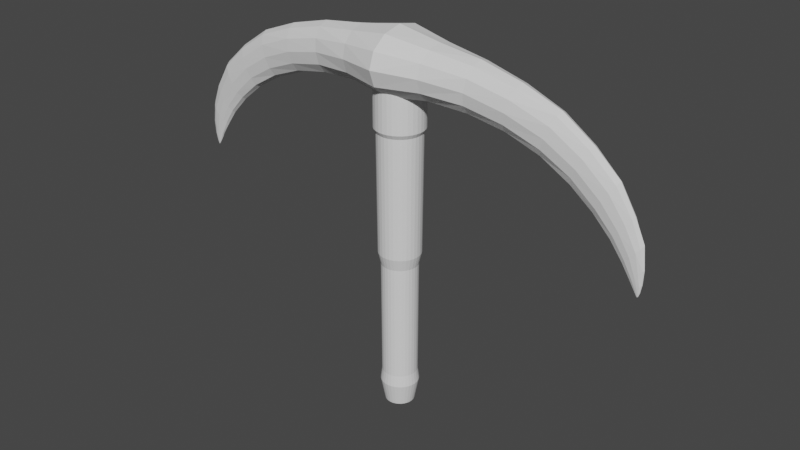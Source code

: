 # Source: Pickaxe.blend  (saved by Blender 2.91.10; exported with 4.5.12 LTS)
import bpy
from mathutils import Matrix  # noqa: F401  (used for matrix-valued properties, if any)

bpy.ops.wm.read_factory_settings(use_empty=True)
scene = bpy.context.scene
scene.name = 'Scene'

# ---- collections
col_collection = bpy.data.collections.new('Collection'); scene.collection.children.link(col_collection)

# ---- world
world_world = bpy.data.worlds.new('World'); scene.world = world_world
world_world.use_nodes = True; world_world.node_tree.nodes.clear()
_N = world_world.node_tree.nodes; _L = world_world.node_tree.links
n0 = _N.new('ShaderNodeOutputWorld'); n0.name = 'World Output'; n0.location = (300, 300)
n1 = _N.new('ShaderNodeBackground'); n1.name = 'Background'; n1.location = (10, 300)
n1.inputs[0].default_value = (0.05088, 0.05088, 0.05088, 1.0)
_L.new(n1.outputs[0], n0.inputs[0])
n0.is_active_output = True
world_world.color = (0.05088, 0.05088, 0.05088)
world_world.use_sun_shadow = False
world_world.sun_shadow_jitter_overblur = 0.0

# ---- meshes
me_torus = bpy.data.meshes.new('Torus')
me_torus.from_pydata([(-0.04661, -7.022e-08, -0.1931), (-0.04569, 0.009308, -0.1931), (-0.04298, 0.01826, -0.1931), (-0.03857, 0.02651, -0.1931), (-0.03264, 0.03374, -0.1931), (-0.02541, 0.03967, -0.1931), (-0.01716, 0.04408, -0.1931), (-0.008209, 0.04679, -0.1931), (0.001099, 0.04771, -0.1931), (0.01041, 0.04679, -0.1931), (0.01936, 0.04408, -0.1931), (0.0276, 0.03967, -0.1931), (0.03483, 0.03374, -0.1931), (0.04077, 0.02651, -0.1931), (0.04518, 0.01826, -0.1931), (0.04789, 0.009308, -0.1931), (0.04881, -8.159e-08, -0.1931), (0.04789, -0.009308, -0.1931), (0.04518, -0.01826, -0.1931), (0.04077, -0.02651, -0.1931), (0.03483, -0.03374, -0.1931), (0.0276, -0.03967, -0.1931), (0.01936, -0.04408, -0.1931), (0.01041, -0.04679, -0.1931), (0.001099, -0.04771, -0.1931), (-0.008209, -0.04679, -0.1931), (-0.01716, -0.04408, -0.1931), (-0.02541, -0.03967, -0.1931), (-0.03264, -0.03374, -0.1931), (-0.03857, -0.02651, -0.1931), (-0.04298, -0.01826, -0.1931), (-0.04569, -0.009308, -0.1931), (-0.06056, -7.216e-08, -0.1194), (-0.05937, 0.01203, -0.1194), (-0.05586, 0.02359, -0.1194), (-0.05017, 0.03425, -0.1194), (-0.0425, 0.0436, -0.1194), (-0.03316, 0.05126, -0.1194), (-0.0225, 0.05696, -0.1194), (-0.01093, 0.06047, -0.1194), (0.001099, 0.06166, -0.1194), (0.01313, 0.06047, -0.1194), (0.02469, 0.05696, -0.1194), (0.03535, 0.05126, -0.1194), (0.0447, 0.0436, -0.1194), (0.05236, 0.03425, -0.1194), (0.05806, 0.02359, -0.1194), (0.06157, 0.01203, -0.1194), (0.06275, -8.686e-08, -0.1194), (0.06157, -0.01203, -0.1194), (0.05806, -0.02359, -0.1194), (0.05236, -0.03425, -0.1194), (0.0447, -0.0436, -0.1194), (0.03535, -0.05126, -0.1194), (0.02469, -0.05696, -0.1194), (0.01313, -0.06047, -0.1194), (0.001099, -0.06166, -0.1194), (-0.01093, -0.06047, -0.1194), (-0.0225, -0.05696, -0.1194), (-0.03316, -0.05126, -0.1194), (-0.0425, -0.0436, -0.1194), (-0.05017, -0.03425, -0.1194), (-0.05586, -0.02359, -0.1194), (-0.05937, -0.01203, -0.1194), (-0.05735, -7.161e-08, 0.3024), (-0.05622, 0.0114, 0.3024), (-0.0529, 0.02237, 0.3024), (-0.0475, 0.03247, 0.3024), (-0.04023, 0.04133, 0.3024), (-0.03137, 0.04859, 0.3024), (-0.02127, 0.054, 0.3024), (-0.0103, 0.05732, 0.3024), (0.001099, 0.05844, 0.3024), (0.0125, 0.05732, 0.3024), (0.02346, 0.054, 0.3024), (0.03357, 0.04859, 0.3024), (0.04243, 0.04133, 0.3024), (0.04969, 0.03247, 0.3024), (0.05509, 0.02237, 0.3024), (0.05842, 0.0114, 0.3024), (0.05954, -8.555e-08, 0.3024), (0.05842, -0.0114, 0.3024), (0.05509, -0.02237, 0.3024), (0.04969, -0.03247, 0.3024), (0.04243, -0.04133, 0.3024), (0.03357, -0.0486, 0.3024), (0.02346, -0.054, 0.3024), (0.0125, -0.05732, 0.3024), (0.001099, -0.05844, 0.3024), (-0.0103, -0.05732, 0.3024), (-0.02127, -0.054, 0.3024), (-0.03137, -0.0486, 0.3024), (-0.04023, -0.04133, 0.3024), (-0.0475, -0.03247, 0.3024), (-0.0529, -0.02237, 0.3024), (-0.05622, -0.0114, 0.3024), (-0.07754, -7.394e-08, 0.7481), (-0.07603, 0.01534, 0.7481), (-0.07155, 0.03009, 0.7481), (-0.06429, 0.04369, 0.7481), (-0.05451, 0.05561, 0.7481), (-0.04259, 0.06539, 0.7481), (-0.02899, 0.07265, 0.7481), (-0.01424, 0.07713, 0.7481), (0.001099, 0.07864, 0.7481), (0.01644, 0.07713, 0.7481), (0.03119, 0.07265, 0.7481), (0.04479, 0.06539, 0.7481), (0.0567, 0.05561, 0.7481), (0.06648, 0.04369, 0.7481), (0.07375, 0.03009, 0.7481), (0.07823, 0.01534, 0.7481), (0.07974, -9.269e-08, 0.7481), (0.07823, -0.01534, 0.7481), (0.07375, -0.03009, 0.7481), (0.06648, -0.04369, 0.7481), (0.0567, -0.05561, 0.7481), (0.04479, -0.06539, 0.7481), (0.03119, -0.07265, 0.7481), (0.01644, -0.07713, 0.7481), (0.001099, -0.07864, 0.7481), (-0.01424, -0.07713, 0.7481), (-0.02899, -0.07265, 0.7481), (-0.04259, -0.06539, 0.7481), (-0.05451, -0.05561, 0.7481), (-0.06429, -0.04369, 0.7481), (-0.07155, -0.03009, 0.7481), (-0.07603, -0.01534, 0.7481), (-0.06849, 0.01384, 0.7342), (-0.06445, 0.02715, 0.7342), (-0.05789, 0.03942, 0.7342), (-0.04907, 0.05017, 0.7342), (-0.03832, 0.05899, 0.7342), (-0.02605, 0.06555, 0.7342), (-0.01274, 0.06959, 0.7342), (0.001099, 0.07095, 0.7342), (0.01494, 0.06959, 0.7342), (0.02825, 0.06555, 0.7342), (0.04052, 0.05899, 0.7342), (0.05127, 0.05017, 0.7342), (0.06009, 0.03942, 0.7342), (0.06665, 0.02715, 0.7342), (0.07069, 0.01384, 0.7342), (0.07205, -9.046e-08, 0.7342), (0.07069, -0.01384, 0.7342), (0.06665, -0.02715, 0.7342), (0.06009, -0.03942, 0.7342), (0.05127, -0.05017, 0.7342), (0.04052, -0.05899, 0.7342), (0.02825, -0.06555, 0.7342), (0.01494, -0.06959, 0.7342), (0.001099, -0.07095, 0.7342), (-0.01274, -0.06959, 0.7342), (-0.02605, -0.06555, 0.7342), (-0.03832, -0.05899, 0.7342), (-0.04907, -0.05017, 0.7342), (-0.05789, -0.03942, 0.7342), (-0.06445, -0.02715, 0.7342), (-0.06849, -0.01384, 0.7342), (-0.06985, -7.354e-08, 0.7342), (-0.06525, 0.0132, 0.3417), (-0.0614, 0.02589, 0.3417), (-0.05515, 0.03759, 0.3417), (-0.04674, 0.04784, 0.3417), (-0.03649, 0.05625, 0.3417), (-0.02479, 0.0625, 0.3417), (-0.0121, 0.06635, 0.3417), (0.001099, 0.06765, 0.3417), (0.0143, 0.06635, 0.3417), (0.02699, 0.0625, 0.3417), (0.03868, 0.05625, 0.3417), (0.04894, 0.04784, 0.3417), (0.05735, 0.03759, 0.3417), (0.0636, 0.02589, 0.3417), (0.06745, 0.0132, 0.3417), (0.06875, -8.932e-08, 0.3417), (0.06745, -0.0132, 0.3417), (0.0636, -0.02589, 0.3417), (0.05735, -0.03759, 0.3417), (0.04894, -0.04784, 0.3417), (0.03868, -0.05625, 0.3417), (0.02699, -0.0625, 0.3417), (0.0143, -0.06635, 0.3417), (0.001099, -0.06765, 0.3417), (-0.0121, -0.06635, 0.3417), (-0.02479, -0.0625, 0.3417), (-0.03649, -0.05625, 0.3417), (-0.04674, -0.04784, 0.3417), (-0.05515, -0.03759, 0.3417), (-0.0614, -0.02589, 0.3417), (-0.06525, -0.0132, 0.3417), (-0.06655, -7.319e-08, 0.3417), (-0.05473, 0.01111, -0.08147), (-0.05149, 0.02178, -0.08147), (-0.04623, 0.03162, -0.08147), (-0.03915, 0.04025, -0.08147), (-0.03053, 0.04733, -0.08147), (-0.02068, 0.05259, -0.08147), (-0.01001, 0.05583, -0.08147), (0.001099, 0.05692, -0.08147), (0.0122, 0.05583, -0.08147), (0.02288, 0.05259, -0.08147), (0.03272, 0.04733, -0.08147), (0.04135, 0.04025, -0.08147), (0.04843, 0.03162, -0.08147), (0.05369, 0.02178, -0.08147), (0.05693, 0.01111, -0.08147), (0.05802, -8.488e-08, -0.08147), (0.05693, -0.01111, -0.08147), (0.05369, -0.02178, -0.08147), (0.04843, -0.03163, -0.08147), (0.04135, -0.04025, -0.08147), (0.03272, -0.04733, -0.08147), (0.02288, -0.05259, -0.08147), (0.0122, -0.05583, -0.08147), (0.001099, -0.05692, -0.08147), (-0.01001, -0.05583, -0.08147), (-0.02068, -0.05259, -0.08147), (-0.03053, -0.04733, -0.08147), (-0.03915, -0.04025, -0.08147), (-0.04623, -0.03162, -0.08147), (-0.05149, -0.02178, -0.08147), (-0.05473, -0.01111, -0.08147), (-0.05582, -7.131e-08, -0.08147), (-0.138, -1.281e-07, 1.026), (-0.137, 0.04533, 1.015), (-0.1341, 0.07859, 0.9848), (-0.1317, 0.09048, 0.9426), (-0.1321, 0.07685, 0.9), (-0.1352, 0.04359, 0.8689), (-0.1373, -1.221e-07, 0.8575), (-0.1352, -0.04359, 0.8689), (-0.1321, -0.07685, 0.9), (-0.1317, -0.09048, 0.9426), (-0.1341, -0.07859, 0.9848), (-0.137, -0.04533, 1.015), (-0.2767, -1.353e-07, 1.008), (-0.2746, 0.03251, 0.9969), (-0.2699, 0.05554, 0.9675), (-0.2645, 0.063, 0.9285), (-0.2608, 0.05472, 0.8895), (-0.2604, 0.03155, 0.8608), (-0.261, -1.16e-07, 0.8504), (-0.2604, -0.03155, 0.8608), (-0.2608, -0.05472, 0.8895), (-0.2645, -0.063, 0.9285), (-0.2699, -0.05554, 0.9675), (-0.2746, -0.03251, 0.9969), (-0.4095, -1.424e-07, 0.9746), (-0.4065, 0.0266, 0.9642), (-0.3982, 0.0457, 0.9374), (-0.3892, 0.05214, 0.9005), (-0.3831, 0.0439, 0.8635), (-0.3796, 0.0249, 0.8372), (-0.3786, -1.292e-07, 0.8275), (-0.3796, -0.0249, 0.8372), (-0.3831, -0.0439, 0.8635), (-0.3892, -0.05214, 0.9005), (-0.3982, -0.0457, 0.9374), (-0.4065, -0.0266, 0.9642), (-0.5341, -1.417e-07, 0.9275), (-0.5293, 0.02086, 0.9181), (-0.5179, 0.03544, 0.8912), (-0.5046, 0.03975, 0.8552), (-0.493, 0.03367, 0.8208), (-0.4863, 0.01869, 0.7966), (-0.4847, -1.283e-07, 0.7876), (-0.4863, -0.01869, 0.7966), (-0.493, -0.03367, 0.8208), (-0.5046, -0.03975, 0.8552), (-0.5179, -0.03544, 0.8912), (-0.5293, -0.02086, 0.9181), (-0.6347, -1.422e-07, 0.8592), (-0.6293, 0.01742, 0.8516), (-0.6169, 0.02959, 0.827), (-0.6011, 0.03332, 0.7958), (-0.5865, 0.02782, 0.7663), (-0.5791, 0.01638, 0.7419), (-0.5745, -1.275e-07, 0.7356), (-0.5791, -0.01638, 0.7419), (-0.5865, -0.02782, 0.7663), (-0.6011, -0.03332, 0.7958), (-0.6169, -0.02959, 0.827), (-0.6293, -0.01742, 0.8516), (-0.7161, -1.416e-07, 0.7859), (-0.7107, 0.0149, 0.777), (-0.6959, 0.02512, 0.7559), (-0.6775, 0.0279, 0.7271), (-0.6617, 0.02316, 0.6998), (-0.6503, 0.01265, 0.6822), (-0.6476, -1.308e-07, 0.6751), (-0.6503, -0.01265, 0.6822), (-0.6617, -0.02316, 0.6998), (-0.6775, -0.0279, 0.7271), (-0.6959, -0.02513, 0.7559), (-0.7107, -0.0149, 0.777), (-0.7665, -1.342e-07, 0.701), (-0.762, 0.01123, 0.6967), (-0.7478, 0.01901, 0.6792), (-0.7309, 0.02121, 0.6572), (-0.7168, 0.01762, 0.6353), (-0.706, 0.009928, 0.6215), (-0.7035, -1.326e-07, 0.6151), (-0.706, -0.009928, 0.6215), (-0.7168, -0.01762, 0.6353), (-0.7309, -0.02121, 0.6572), (-0.7478, -0.01901, 0.6792), (-0.762, -0.01123, 0.6967), (-0.7981, -1.363e-07, 0.6325), (-0.7917, 0.008607, 0.6215), (-0.7815, 0.01417, 0.6111), (-0.7657, 0.01558, 0.5941), (-0.7518, 0.01261, 0.5778), (-0.7432, 0.007066, 0.5675), (-0.7402, -1.299e-07, 0.5631), (-0.7432, -0.007066, 0.5675), (-0.7518, -0.01261, 0.5778), (-0.7657, -0.01558, 0.5941), (-0.7815, -0.01417, 0.6111), (-0.7917, -0.008607, 0.6215), (-0.8056, -1.358e-07, 0.5616), (-0.8028, 0.005358, 0.5617), (-0.7924, 0.008899, 0.5522), (-0.7824, 0.009648, 0.5417), (-0.7731, 0.008121, 0.5331), (-0.7674, 0.004304, 0.5254), (-0.7656, -1.289e-07, 0.5242), (-0.7674, -0.004305, 0.5254), (-0.7731, -0.008121, 0.5331), (-0.7824, -0.009648, 0.5417), (-0.7924, -0.008899, 0.5522), (-0.8028, -0.005358, 0.5617), (-0.8041, -1.288e-07, 0.5197), (-0.8023, 0.002998, 0.5179), (-0.7976, 0.005067, 0.5137), (-0.7907, 0.005443, 0.5078), (-0.7851, 0.004199, 0.5021), (-0.7815, 0.002343, 0.4991), (-0.78, -1.359e-07, 0.4977), (-0.7815, -0.002344, 0.4991), (-0.7851, -0.0042, 0.5021), (-0.7907, -0.005443, 0.5078), (-0.7976, -0.005067, 0.5137), (-0.8023, -0.002999, 0.5179), (-0.7995, -1.289e-07, 0.4931), (-0.7983, 0.001323, 0.4921), (-0.7955, 0.002073, 0.4899), (-0.7926, 0.002129, 0.4875), (-0.7904, 0.001661, 0.4855), (-0.7892, 0.0008664, 0.484), (-0.7889, -1.242e-07, 0.4835), (-0.7892, -0.0008667, 0.484), (-0.7904, -0.001661, 0.4855), (-0.7926, -0.002129, 0.4875), (-0.7955, -0.002073, 0.4899), (-0.7983, -0.001324, 0.4921), (-0.7958, -1.276e-07, 0.4827), (-0.7954, 0.0005247, 0.4824), (-0.7943, 0.0007921, 0.4816), (-0.7933, 0.0007288, 0.4806), (-0.7928, 0.0004686, 0.4797), (-0.7927, 0.0002013, 0.4792), (-0.7927, -1.323e-07, 0.479), (-0.7927, -0.0002016, 0.4792), (-0.7928, -0.0004689, 0.4797), (-0.7933, -0.0007291, 0.4806), (-0.7943, -0.0007924, 0.4816), (0.1402, -1.16e-07, 1.026), (0.1392, 0.04533, 1.015), (0.1363, 0.07859, 0.9848), (0.1339, 0.09048, 0.9426), (0.1343, 0.07685, 0.9), (0.1374, 0.04359, 0.8689), (0.1395, -1.1e-07, 0.8575), (0.1374, -0.04359, 0.8689), (0.1343, -0.07685, 0.9), (0.1339, -0.09048, 0.9426), (0.1363, -0.07859, 0.9848), (0.1392, -0.04533, 1.015), (0.2789, -1.11e-07, 1.008), (0.2768, 0.03251, 0.9969), (0.2721, 0.05554, 0.9675), (0.2667, 0.063, 0.9285), (0.263, 0.05472, 0.8895), (0.2626, 0.03155, 0.8608), (0.2632, -9.304e-08, 0.8504), (0.2626, -0.03155, 0.8608), (0.263, -0.05472, 0.8895), (0.2667, -0.063, 0.9285), (0.2721, -0.05554, 0.9675), (0.2768, -0.03251, 0.9969), (0.4117, -1.065e-07, 0.9746), (0.4087, 0.0266, 0.9642), (0.4004, 0.0457, 0.9374), (0.3914, 0.05214, 0.9005), (0.3853, 0.0439, 0.8635), (0.3818, 0.0249, 0.8372), (0.3808, -9.602e-08, 0.8275), (0.3818, -0.0249, 0.8372), (0.3853, -0.0439, 0.8635), (0.3914, -0.05214, 0.9005), (0.4004, -0.0457, 0.9374), (0.4087, -0.0266, 0.9642), (0.5363, -9.488e-08, 0.9275), (0.5315, 0.02086, 0.9181), (0.5201, 0.03544, 0.8912), (0.5068, 0.03975, 0.8552), (0.4952, 0.03367, 0.8208), (0.4885, 0.01869, 0.7966), (0.4869, -8.579e-08, 0.7876), (0.4885, -0.01869, 0.7966), (0.4952, -0.03367, 0.8208), (0.5068, -0.03975, 0.8552), (0.5201, -0.03544, 0.8912), (0.5315, -0.02086, 0.9181), (0.6369, -8.663e-08, 0.8592), (0.6315, 0.01742, 0.8516), (0.6191, 0.02959, 0.827), (0.6033, 0.03332, 0.7958), (0.5887, 0.02782, 0.7663), (0.5813, 0.01638, 0.7419), (0.5767, -7.72e-08, 0.7356), (0.5813, -0.01638, 0.7419), (0.5887, -0.02782, 0.7663), (0.6033, -0.03332, 0.7958), (0.6191, -0.02959, 0.827), (0.6315, -0.01742, 0.8516), (0.7182, -7.893e-08, 0.7859), (0.7129, 0.0149, 0.777), (0.6981, 0.02512, 0.7559), (0.6797, 0.0279, 0.7271), (0.6639, 0.02316, 0.6998), (0.6525, 0.01265, 0.6822), (0.6498, -7.406e-08, 0.6751), (0.6525, -0.01265, 0.6822), (0.6639, -0.02316, 0.6998), (0.6797, -0.0279, 0.7271), (0.6981, -0.02513, 0.7559), (0.7129, -0.0149, 0.777), (0.7687, -6.705e-08, 0.701), (0.7642, 0.01123, 0.6967), (0.7499, 0.01901, 0.6792), (0.7331, 0.02121, 0.6572), (0.719, 0.01762, 0.6353), (0.7082, 0.009928, 0.6215), (0.7057, -7.105e-08, 0.6151), (0.7082, -0.009928, 0.6215), (0.719, -0.01762, 0.6353), (0.7331, -0.02121, 0.6572), (0.7499, -0.01901, 0.6792), (0.7642, -0.01123, 0.6967), (0.8003, -6.64e-08, 0.6325), (0.7938, 0.008607, 0.6215), (0.7837, 0.01417, 0.6111), (0.7679, 0.01558, 0.5941), (0.754, 0.01261, 0.5778), (0.7454, 0.007066, 0.5675), (0.7424, -6.509e-08, 0.5631), (0.7454, -0.007066, 0.5675), (0.754, -0.01261, 0.5778), (0.7679, -0.01558, 0.5941), (0.7837, -0.01417, 0.6111), (0.7938, -0.008607, 0.6215), (0.8078, -6.532e-08, 0.5616), (0.805, 0.005358, 0.5617), (0.7946, 0.008899, 0.5522), (0.7846, 0.009648, 0.5417), (0.7753, 0.008121, 0.5331), (0.7696, 0.004304, 0.5254), (0.7678, -6.191e-08, 0.5242), (0.7696, -0.004305, 0.5254), (0.7753, -0.008121, 0.5331), (0.7846, -0.009648, 0.5417), (0.7946, -0.008899, 0.5522), (0.805, -0.005358, 0.5617), (0.8063, -5.844e-08, 0.5197), (0.8045, 0.002999, 0.5179), (0.7998, 0.005067, 0.5137), (0.7929, 0.005443, 0.5078), (0.7873, 0.0042, 0.5021), (0.7837, 0.002343, 0.4991), (0.7822, -6.764e-08, 0.4977), (0.7837, -0.002343, 0.4991), (0.7873, -0.0042, 0.5021), (0.7929, -0.005443, 0.5078), (0.7998, -0.005067, 0.5137), (0.8045, -0.002999, 0.5179), (0.8017, -5.888e-08, 0.4931), (0.8005, 0.001323, 0.4921), (0.7977, 0.002073, 0.4899), (0.7948, 0.002129, 0.4875), (0.7926, 0.001661, 0.4855), (0.7914, 0.0008665, 0.484), (0.7911, -5.516e-08, 0.4835), (0.7914, -0.0008666, 0.484), (0.7926, -0.001661, 0.4855), (0.7948, -0.002129, 0.4875), (0.7977, -0.002073, 0.4899), (0.8005, -0.001323, 0.4921), (0.798, -5.79e-08, 0.4827), (0.7976, 0.0005247, 0.4824), (0.7965, 0.0007922, 0.4816), (0.7955, 0.0007289, 0.4806), (0.795, 0.0004687, 0.4797), (0.7949, 0.0002014, 0.4792), (0.7949, -6.288e-08, 0.479), (0.7949, -0.0002015, 0.4792), (0.795, -0.0004688, 0.4797), (0.7955, -0.000729, 0.4806), (0.7965, -0.0007923, 0.4816), (0.7976, -0.0005248, 0.4824), (-0.7954, -0.0005249, 0.4824), (0.001099, 0.09506, 0.8834), (0.001099, -0.09506, 0.8834), (0.001099, -1.344e-07, 1.051), (0.001099, 0.06531, 1.037), (0.001099, 0.1131, 0.9997), (0.001099, 0.1303, 0.9496), (0.001099, 0.1116, 0.8969), (0.001099, -0.1116, 0.8969), (0.001099, -0.1303, 0.9496), (0.001099, -0.1131, 0.9997), (0.001099, -0.06531, 1.037), (0.07375, 0.03009, 0.8578), (0.07823, 0.01534, 0.8547), (-0.06429, 0.04369, 0.8601), (0.07974, -9.269e-08, 0.8507), (-0.05451, 0.05561, 0.8617), (0.01644, -0.07713, 0.8715), (0.04479, -0.06539, 0.8679), (-0.05382, 0.05617, 0.8618), (0.0567, -0.05561, 0.8617), (0.05601, -0.05617, 0.8618), (0.03119, -0.07265, 0.8711), (0.06648, 0.04369, 0.8601), (0.0567, 0.05561, 0.8617), (-0.04259, 0.06539, 0.8679), (-0.02899, 0.07265, 0.8711), (0.05601, 0.05617, 0.8618), (0.07823, -0.01534, 0.8547), (0.07375, -0.03009, 0.8578), (0.06648, -0.04369, 0.8601), (0.01644, 0.07713, 0.8715), (-0.01424, 0.07713, 0.8715), (0.001099, 0.07864, 0.8697), (-0.003765, 0.07816, 0.8698), (0.005963, 0.07816, 0.8698), (0.03119, 0.07265, 0.8711), (0.04479, 0.06539, 0.8679), (-0.07603, 0.01534, 0.8547), (-0.07155, 0.03009, 0.8578), (-0.07754, -7.394e-08, 0.8507), (-0.07603, -0.01534, 0.8547), (-0.07155, -0.03009, 0.8578), (-0.06429, -0.04369, 0.8601), (-0.04259, -0.06539, 0.8679), (-0.02899, -0.07265, 0.8711), (-0.05451, -0.05561, 0.8617), (-0.05381, -0.05617, 0.8618), (-0.01424, -0.07713, 0.8715), (0.001099, -0.07864, 0.8697), (-0.003765, -0.07816, 0.8698), (0.005963, -0.07816, 0.8698)], [], [(96, 551, 549, 97), (97, 549, 550, 98), (98, 550, 525, 99), (99, 525, 527, 100), (100, 527, 530, 536, 101), (101, 536, 537, 102), (102, 537, 543, 103), (103, 543, 545, 544, 104), (104, 544, 546, 542, 105), (105, 542, 547, 106), (106, 547, 548, 107), (107, 548, 538, 535, 108), (108, 535, 534, 109), (109, 534, 523, 110), (110, 523, 524, 111), (111, 524, 526, 112), (112, 526, 539, 113), (113, 539, 540, 114), (114, 540, 541, 115), (115, 541, 531, 116), (116, 531, 532, 529, 117), (117, 529, 533, 118), (118, 533, 528, 119), (119, 528, 562, 560, 120), (120, 560, 561, 559, 121), (121, 559, 556, 122), (122, 556, 555, 123), (123, 555, 558, 557, 124), (124, 557, 554, 125), (125, 554, 553, 126), (126, 553, 552, 127), (127, 552, 551, 96), (0, 1, 2, 3, 4, 5, 6, 7, 8, 9, 10, 11, 12, 13, 14, 15, 16, 17, 18, 19, 20, 21, 22, 23, 24, 25, 26, 27, 28, 29, 30, 31), (31, 63, 32, 0), (30, 62, 63, 31), (29, 61, 62, 30), (28, 60, 61, 29), (27, 59, 60, 28), (26, 58, 59, 27), (25, 57, 58, 26), (24, 56, 57, 25), (23, 55, 56, 24), (22, 54, 55, 23), (21, 53, 54, 22), (20, 52, 53, 21), (19, 51, 52, 20), (18, 50, 51, 19), (17, 49, 50, 18), (16, 48, 49, 17), (15, 47, 48, 16), (14, 46, 47, 15), (13, 45, 46, 14), (12, 44, 45, 13), (11, 43, 44, 12), (10, 42, 43, 11), (9, 41, 42, 10), (8, 40, 41, 9), (7, 39, 40, 8), (6, 38, 39, 7), (5, 37, 38, 6), (4, 36, 37, 5), (3, 35, 36, 4), (2, 34, 35, 3), (1, 33, 34, 2), (0, 32, 33, 1), (222, 95, 64, 223), (221, 94, 95, 222), (220, 93, 94, 221), (219, 92, 93, 220), (218, 91, 92, 219), (217, 90, 91, 218), (216, 89, 90, 217), (215, 88, 89, 216), (214, 87, 88, 215), (213, 86, 87, 214), (212, 85, 86, 213), (211, 84, 85, 212), (210, 83, 84, 211), (209, 82, 83, 210), (208, 81, 82, 209), (207, 80, 81, 208), (206, 79, 80, 207), (205, 78, 79, 206), (204, 77, 78, 205), (203, 76, 77, 204), (202, 75, 76, 203), (201, 74, 75, 202), (200, 73, 74, 201), (199, 72, 73, 200), (198, 71, 72, 199), (197, 70, 71, 198), (196, 69, 70, 197), (195, 68, 69, 196), (194, 67, 68, 195), (193, 66, 67, 194), (192, 65, 66, 193), (223, 64, 65, 192), (158, 127, 96, 159), (157, 126, 127, 158), (156, 125, 126, 157), (155, 124, 125, 156), (154, 123, 124, 155), (153, 122, 123, 154), (152, 121, 122, 153), (151, 120, 121, 152), (150, 119, 120, 151), (149, 118, 119, 150), (148, 117, 118, 149), (147, 116, 117, 148), (146, 115, 116, 147), (145, 114, 115, 146), (144, 113, 114, 145), (143, 112, 113, 144), (142, 111, 112, 143), (141, 110, 111, 142), (140, 109, 110, 141), (139, 108, 109, 140), (138, 107, 108, 139), (137, 106, 107, 138), (136, 105, 106, 137), (135, 104, 105, 136), (134, 103, 104, 135), (133, 102, 103, 134), (132, 101, 102, 133), (131, 100, 101, 132), (130, 99, 100, 131), (129, 98, 99, 130), (128, 97, 98, 129), (159, 96, 97, 128), (191, 159, 128, 160), (160, 128, 129, 161), (161, 129, 130, 162), (162, 130, 131, 163), (163, 131, 132, 164), (164, 132, 133, 165), (165, 133, 134, 166), (166, 134, 135, 167), (167, 135, 136, 168), (168, 136, 137, 169), (169, 137, 138, 170), (170, 138, 139, 171), (171, 139, 140, 172), (172, 140, 141, 173), (173, 141, 142, 174), (174, 142, 143, 175), (175, 143, 144, 176), (176, 144, 145, 177), (177, 145, 146, 178), (178, 146, 147, 179), (179, 147, 148, 180), (180, 148, 149, 181), (181, 149, 150, 182), (182, 150, 151, 183), (183, 151, 152, 184), (184, 152, 153, 185), (185, 153, 154, 186), (186, 154, 155, 187), (187, 155, 156, 188), (188, 156, 157, 189), (189, 157, 158, 190), (190, 158, 159, 191), (95, 190, 191, 64), (94, 189, 190, 95), (93, 188, 189, 94), (92, 187, 188, 93), (91, 186, 187, 92), (90, 185, 186, 91), (89, 184, 185, 90), (88, 183, 184, 89), (87, 182, 183, 88), (86, 181, 182, 87), (85, 180, 181, 86), (84, 179, 180, 85), (83, 178, 179, 84), (82, 177, 178, 83), (81, 176, 177, 82), (80, 175, 176, 81), (79, 174, 175, 80), (78, 173, 174, 79), (77, 172, 173, 78), (76, 171, 172, 77), (75, 170, 171, 76), (74, 169, 170, 75), (73, 168, 169, 74), (72, 167, 168, 73), (71, 166, 167, 72), (70, 165, 166, 71), (69, 164, 165, 70), (68, 163, 164, 69), (67, 162, 163, 68), (66, 161, 162, 67), (65, 160, 161, 66), (64, 191, 160, 65), (32, 223, 192, 33), (33, 192, 193, 34), (34, 193, 194, 35), (35, 194, 195, 36), (36, 195, 196, 37), (37, 196, 197, 38), (38, 197, 198, 39), (39, 198, 199, 40), (40, 199, 200, 41), (41, 200, 201, 42), (42, 201, 202, 43), (43, 202, 203, 44), (44, 203, 204, 45), (45, 204, 205, 46), (46, 205, 206, 47), (47, 206, 207, 48), (48, 207, 208, 49), (49, 208, 209, 50), (50, 209, 210, 51), (51, 210, 211, 52), (52, 211, 212, 53), (53, 212, 213, 54), (54, 213, 214, 55), (55, 214, 215, 56), (56, 215, 216, 57), (57, 216, 217, 58), (58, 217, 218, 59), (59, 218, 219, 60), (60, 219, 220, 61), (61, 220, 221, 62), (62, 221, 222, 63), (63, 222, 223, 32), (335, 336, 348, 347), (341, 342, 354, 353), (343, 332, 344, 355), (346, 347, 359, 358), (347, 348, 360, 359), (321, 322, 334, 333), (324, 325, 337, 336), (349, 350, 362, 361), (323, 324, 336, 335), (351, 352, 364, 363), (354, 355, 511, 366), (355, 344, 356, 511), (329, 330, 342, 341), (333, 334, 346, 345), (331, 320, 332, 343), (512, 544, 545), (337, 338, 350, 349), (339, 340, 352, 351), (514, 515, 225, 224), (515, 516, 226, 225), (517, 518, 228, 227), (516, 517, 227, 226), (518, 512, 545, 543, 537, 536, 530, 229, 228), (519, 520, 233, 232), (520, 521, 234, 233), (521, 522, 235, 234), (224, 225, 237, 236), (522, 514, 224, 235), (225, 226, 238, 237), (226, 227, 239, 238), (228, 229, 241, 240), (227, 228, 240, 239), (229, 230, 242, 241), (230, 231, 243, 242), (231, 232, 244, 243), (232, 233, 245, 244), (233, 234, 246, 245), (234, 235, 247, 246), (236, 237, 249, 248), (235, 224, 236, 247), (237, 238, 250, 249), (238, 239, 251, 250), (240, 241, 253, 252), (239, 240, 252, 251), (241, 242, 254, 253), (242, 243, 255, 254), (243, 244, 256, 255), (244, 245, 257, 256), (245, 246, 258, 257), (246, 247, 259, 258), (248, 249, 261, 260), (247, 236, 248, 259), (249, 250, 262, 261), (250, 251, 263, 262), (252, 253, 265, 264), (251, 252, 264, 263), (253, 254, 266, 265), (254, 255, 267, 266), (255, 256, 268, 267), (256, 257, 269, 268), (257, 258, 270, 269), (258, 259, 271, 270), (260, 261, 273, 272), (259, 248, 260, 271), (261, 262, 274, 273), (262, 263, 275, 274), (264, 265, 277, 276), (263, 264, 276, 275), (265, 266, 278, 277), (266, 267, 279, 278), (267, 268, 280, 279), (268, 269, 281, 280), (269, 270, 282, 281), (270, 271, 283, 282), (272, 273, 285, 284), (271, 260, 272, 283), (273, 274, 286, 285), (274, 275, 287, 286), (276, 277, 289, 288), (275, 276, 288, 287), (277, 278, 290, 289), (278, 279, 291, 290), (279, 280, 292, 291), (280, 281, 293, 292), (281, 282, 294, 293), (282, 283, 295, 294), (284, 285, 297, 296), (283, 272, 284, 295), (285, 286, 298, 297), (286, 287, 299, 298), (288, 289, 301, 300), (287, 288, 300, 299), (289, 290, 302, 301), (290, 291, 303, 302), (291, 292, 304, 303), (292, 293, 305, 304), (293, 294, 306, 305), (294, 295, 307, 306), (296, 297, 309, 308), (295, 284, 296, 307), (297, 298, 310, 309), (298, 299, 311, 310), (300, 301, 313, 312), (299, 300, 312, 311), (301, 302, 314, 313), (303, 304, 316, 315), (305, 306, 318, 317), (308, 309, 321, 320), (309, 310, 322, 321), (311, 312, 324, 323), (313, 314, 326, 325), (315, 316, 328, 327), (317, 318, 330, 329), (320, 321, 333, 332), (302, 303, 315, 314), (304, 305, 317, 316), (340, 341, 353, 352), (342, 343, 355, 354), (478, 490, 491, 479), (484, 496, 497, 485), (489, 501, 502, 490), (486, 498, 487, 475), (490, 502, 503, 491), (464, 476, 477, 465), (467, 479, 480, 468), (492, 504, 505, 493), (466, 478, 479, 467), (494, 506, 507, 495), (497, 509, 510, 498), (338, 339, 351, 350), (472, 484, 485, 473), (474, 486, 475, 463), (476, 488, 489, 477), (512, 546, 544), (480, 492, 493, 481), (482, 494, 495, 483), (514, 367, 368, 515), (515, 368, 369, 516), (517, 370, 371, 518), (516, 369, 370, 517), (518, 371, 372, 538, 548, 547, 542, 546, 512), (519, 375, 376, 520), (520, 376, 377, 521), (521, 377, 378, 522), (367, 379, 380, 368), (522, 378, 367, 514), (368, 380, 381, 369), (369, 381, 382, 370), (371, 383, 384, 372), (370, 382, 383, 371), (373, 385, 386, 374), (372, 384, 385, 373), (374, 386, 387, 375), (375, 387, 388, 376), (376, 388, 389, 377), (377, 389, 390, 378), (379, 391, 392, 380), (378, 390, 379, 367), (380, 392, 393, 381), (381, 393, 394, 382), (383, 395, 396, 384), (382, 394, 395, 383), (385, 397, 398, 386), (384, 396, 397, 385), (386, 398, 399, 387), (387, 399, 400, 388), (388, 400, 401, 389), (389, 401, 402, 390), (391, 403, 404, 392), (390, 402, 391, 379), (392, 404, 405, 393), (393, 405, 406, 394), (395, 407, 408, 396), (394, 406, 407, 395), (397, 409, 410, 398), (396, 408, 409, 397), (398, 410, 411, 399), (399, 411, 412, 400), (400, 412, 413, 401), (401, 413, 414, 402), (403, 415, 416, 404), (402, 414, 403, 391), (404, 416, 417, 405), (405, 417, 418, 406), (407, 419, 420, 408), (406, 418, 419, 407), (409, 421, 422, 410), (408, 420, 421, 409), (410, 422, 423, 411), (411, 423, 424, 412), (412, 424, 425, 413), (413, 425, 426, 414), (415, 427, 428, 416), (414, 426, 415, 403), (416, 428, 429, 417), (417, 429, 430, 418), (419, 431, 432, 420), (418, 430, 431, 419), (421, 433, 434, 422), (420, 432, 433, 421), (422, 434, 435, 423), (423, 435, 436, 424), (424, 436, 437, 425), (425, 437, 438, 426), (427, 439, 440, 428), (426, 438, 427, 415), (428, 440, 441, 429), (429, 441, 442, 430), (431, 443, 444, 432), (430, 442, 443, 431), (433, 445, 446, 434), (432, 444, 445, 433), (434, 446, 447, 435), (435, 447, 448, 436), (436, 448, 449, 437), (437, 449, 450, 438), (439, 451, 452, 440), (438, 450, 439, 427), (440, 452, 453, 441), (441, 453, 454, 442), (443, 455, 456, 444), (442, 454, 455, 443), (446, 458, 459, 447), (444, 456, 457, 445), (448, 460, 461, 449), (451, 463, 464, 452), (452, 464, 465, 453), (454, 466, 467, 455), (456, 468, 469, 457), (458, 470, 471, 459), (460, 472, 473, 461), (463, 475, 476, 464), (445, 457, 458, 446), (447, 459, 460, 448), (485, 497, 498, 486), (483, 495, 496, 484), (481, 493, 494, 482), (462, 474, 463, 451), (461, 473, 474, 462), (459, 471, 472, 460), (457, 469, 470, 458), (455, 467, 468, 456), (453, 465, 466, 454), (450, 462, 451, 439), (449, 461, 462, 450), (477, 489, 490, 478), (470, 482, 483, 471), (473, 485, 486, 474), (468, 480, 481, 469), (465, 477, 478, 466), (475, 487, 488, 476), (471, 483, 484, 472), (488, 500, 501, 489), (487, 499, 500, 488), (469, 481, 482, 470), (499, 510, 509, 508, 507, 506, 505, 504, 503, 502, 501, 500), (496, 508, 509, 497), (495, 507, 508, 496), (491, 503, 504, 492), (493, 505, 506, 494), (479, 491, 492, 480), (319, 308, 320, 331), (318, 319, 331, 330), (316, 317, 329, 328), (314, 315, 327, 326), (312, 313, 325, 324), (310, 311, 323, 322), (307, 296, 308, 319), (306, 307, 319, 318), (334, 335, 347, 346), (330, 331, 343, 342), (327, 328, 340, 339), (325, 326, 338, 337), (322, 323, 335, 334), (332, 333, 345, 344), (328, 329, 341, 340), (345, 346, 358, 357), (344, 345, 357, 356), (326, 327, 339, 338), (356, 357, 358, 359, 360, 361, 362, 363, 364, 365, 366, 511), (498, 510, 499, 487), (353, 354, 366, 365), (352, 353, 365, 364), (350, 351, 363, 362), (348, 349, 361, 360), (336, 337, 349, 348), (562, 528, 533, 529, 532, 374, 375, 519, 513), (561, 560, 513), (526, 524, 523, 534, 535, 538, 372, 373), (530, 527, 525, 550, 549, 551, 230, 229), (560, 562, 513), (558, 555, 556, 559, 561, 513, 519, 232, 231), (551, 552, 553, 554, 557, 558, 231, 230), (532, 531, 541, 540, 539, 526, 373, 374)])
_uv = me_torus.uv_layers.new(name='UVMap')
_uv.uv.foreach_set('vector', [0.9079, 0.482, 0.9079, 0.5343, 0.9003, 0.5365, 0.9003, 0.4822, 0.9003, 0.4822, 0.9003, 0.5365, 0.8925, 0.5381, 0.8925, 0.4822, 0.8925, 0.4822, 0.8925, 0.5381, 0.8847, 0.5392, 0.8847, 0.4821, 0.8847, 0.4821, 0.8847, 0.5392, 0.8773, 0.5398, 0.8773, 0.4819, 0.8773, 0.4819, 0.8773, 0.5398, 0.8769, 0.5398, 0.8706, 0.5426, 0.8706, 0.4815, 0.8706, 0.4815, 0.8706, 0.5426, 0.8647, 0.5438, 0.8647, 0.4811, 0.8647, 0.4811, 0.8647, 0.5438, 0.86, 0.5434, 0.86, 0.4805, 0.86, 0.4805, 0.86, 0.5434, 0.8576, 0.5421, 0.8566, 0.5418, 0.8566, 0.4799, 0.9303, 0.06338, 0.9303, 0.001185, 0.9314, 0.001055, 0.9337, 4.634e-05, 0.9337, 0.06314, 0.9337, 0.06314, 0.9337, 4.634e-05, 0.9383, 0.0, 0.9383, 0.06293, 0.9383, 0.06293, 0.9383, 0.0, 0.9441, 0.001452, 0.9441, 0.06275, 0.9441, 0.06275, 0.9441, 0.001452, 0.9505, 0.004474, 0.9508, 0.00449, 0.9508, 0.06262, 0.9508, 0.06262, 0.9508, 0.00449, 0.9582, 0.005223, 0.9582, 0.06253, 0.9582, 0.06253, 0.9582, 0.005223, 0.966, 0.006369, 0.966, 0.06249, 0.966, 0.06249, 0.966, 0.006369, 0.9738, 0.007994, 0.9738, 0.0625, 0.9738, 0.0625, 0.9738, 0.007994, 0.9814, 0.01007, 0.9814, 0.06257, 0.9814, 0.06257, 0.9814, 0.01007, 0.9885, 0.008171, 0.9885, 0.06268, 0.9885, 0.06268, 0.9885, 0.008171, 0.9947, 0.006717, 0.9947, 0.06284, 0.9947, 0.06284, 0.9947, 0.006717, 1.0, 0.005728, 1.0, 0.06303, 0.2639, 0.4199, 0.2222, 0.458, 0.2171, 0.4547, 0.2594, 0.4161, 0.2594, 0.4161, 0.2171, 0.4547, 0.2168, 0.4544, 0.2098, 0.4522, 0.2544, 0.4115, 0.2544, 0.4115, 0.2098, 0.4522, 0.2034, 0.448, 0.2492, 0.4062, 0.2492, 0.4062, 0.2034, 0.448, 0.1979, 0.4424, 0.2438, 0.4005, 0.2438, 0.4005, 0.1979, 0.4424, 0.195, 0.4378, 0.1934, 0.4359, 0.2386, 0.3946, 0.2386, 0.3946, 0.1934, 0.4359, 0.1918, 0.4341, 0.1879, 0.4307, 0.2338, 0.3888, 0.2338, 0.3888, 0.1879, 0.4307, 0.1836, 0.4249, 0.2294, 0.3832, 0.2294, 0.3832, 0.1836, 0.4249, 0.1811, 0.4187, 0.2258, 0.378, 0.2258, 0.378, 0.1811, 0.4187, 0.1808, 0.4124, 0.1806, 0.4121, 0.2229, 0.3735, 0.9303, 0.4801, 0.9303, 0.538, 0.9264, 0.5378, 0.9264, 0.4807, 0.9264, 0.4807, 0.9264, 0.5378, 0.9212, 0.5372, 0.9212, 0.4813, 0.9212, 0.4813, 0.9212, 0.5372, 0.9149, 0.536, 0.9149, 0.4817, 0.9149, 0.4817, 0.9149, 0.536, 0.9079, 0.5343, 0.9079, 0.482, 0.2326, 0.7118, 0.2348, 0.7078, 0.2377, 0.7044, 0.2414, 0.7016, 0.2455, 0.6997, 0.25, 0.6985, 0.2546, 0.6983, 0.2593, 0.699, 0.2637, 0.7006, 0.2679, 0.703, 0.2715, 0.7061, 0.2744, 0.7098, 0.2766, 0.714, 0.278, 0.7185, 0.2784, 0.7231, 0.2779, 0.7277, 0.2766, 0.732, 0.2744, 0.736, 0.2714, 0.7394, 0.2678, 0.7421, 0.2636, 0.7441, 0.2592, 0.7452, 0.2545, 0.7455, 0.2499, 0.7448, 0.2454, 0.7432, 0.2413, 0.7408, 0.2377, 0.7377, 0.2347, 0.734, 0.2325, 0.7298, 0.2312, 0.7253, 0.2307, 0.7207, 0.2312, 0.7161, 0.9067, 0.0007215, 0.9104, 0.03884, 0.9049, 0.03909, 0.9024, 0.000909, 0.9105, 0.0004622, 0.9153, 0.03851, 0.9104, 0.03884, 0.9067, 0.0007215, 0.9136, 0.0001412, 0.9194, 0.03809, 0.9153, 0.03851, 0.9105, 0.0004622, 0.5828, 0.06241, 0.551, 0.08359, 0.5495, 0.08073, 0.5816, 0.06019, 0.5845, 0.06513, 0.5533, 0.08711, 0.551, 0.08359, 0.5828, 0.06241, 0.5867, 0.06825, 0.5561, 0.09114, 0.5533, 0.08711, 0.5845, 0.06513, 0.5894, 0.07166, 0.5595, 0.09554, 0.5561, 0.09114, 0.5867, 0.06825, 0.5923, 0.07521, 0.5634, 0.1001, 0.5595, 0.09554, 0.5894, 0.07166, 0.5955, 0.07878, 0.5674, 0.1048, 0.5634, 0.1001, 0.5923, 0.07521, 0.5987, 0.08223, 0.5716, 0.1092, 0.5674, 0.1048, 0.5955, 0.07878, 0.6019, 0.08542, 0.5757, 0.1133, 0.5716, 0.1092, 0.5987, 0.08223, 0.6049, 0.08824, 0.5796, 0.117, 0.5757, 0.1133, 0.6019, 0.08542, 0.6076, 0.09056, 0.5832, 0.12, 0.5796, 0.117, 0.6049, 0.08824, 0.9842, 0.5447, 0.9889, 0.5068, 0.9931, 0.5069, 0.9874, 0.5448, 0.9804, 0.5446, 0.984, 0.5067, 0.9889, 0.5068, 0.9842, 0.5447, 0.9761, 0.5445, 0.9785, 0.5066, 0.984, 0.5067, 0.9804, 0.5446, 0.9715, 0.5445, 0.9725, 0.5065, 0.9785, 0.5066, 0.9761, 0.5445, 0.9667, 0.5445, 0.9664, 0.5065, 0.9725, 0.5065, 0.9715, 0.5445, 0.962, 0.5445, 0.9603, 0.5065, 0.9664, 0.5065, 0.9667, 0.5445, 0.9576, 0.5445, 0.9545, 0.5066, 0.9603, 0.5065, 0.962, 0.5445, 0.9535, 0.5446, 0.9493, 0.5067, 0.9545, 0.5066, 0.9576, 0.5445, 0.95, 0.5447, 0.9447, 0.5068, 0.9493, 0.5067, 0.9535, 0.5446, 0.9471, 0.5448, 0.9411, 0.507, 0.9447, 0.5068, 0.95, 0.5447, 0.2637, 0.7006, 0.2731, 0.6846, 0.2784, 0.6877, 0.2679, 0.703, 0.2593, 0.699, 0.2673, 0.6826, 0.2731, 0.6846, 0.2637, 0.7006, 0.8762, 0.0003421, 0.871, 0.03835, 0.8673, 0.03791, 0.8734, 0.0, 0.8798, 0.0006271, 0.8756, 0.03872, 0.871, 0.03835, 0.8762, 0.0003421, 0.8839, 0.000844, 0.8809, 0.039, 0.8756, 0.03872, 0.8798, 0.0006271, 0.8884, 0.0009844, 0.8867, 0.03918, 0.8809, 0.039, 0.8839, 0.000844, 0.8931, 0.001043, 0.8928, 0.03926, 0.8867, 0.03918, 0.8884, 0.0009844, 0.8978, 0.001018, 0.8989, 0.03923, 0.8928, 0.03926, 0.8931, 0.001043, 0.9024, 0.000909, 0.9049, 0.03909, 0.8989, 0.03923, 0.8978, 0.001018, 0.9091, 0.05797, 0.9096, 0.2537, 0.9043, 0.2539, 0.9041, 0.0582, 0.9137, 0.05767, 0.9142, 0.2534, 0.9096, 0.2537, 0.9091, 0.05797, 0.9174, 0.05728, 0.9181, 0.253, 0.9142, 0.2534, 0.9137, 0.05767, 0.9203, 0.05684, 0.921, 0.2526, 0.9181, 0.253, 0.9174, 0.05728, 0.5404, 0.101, 0.3971, 0.2311, 0.395, 0.2277, 0.5384, 0.09777, 0.5431, 0.1047, 0.3999, 0.2349, 0.3971, 0.2311, 0.5404, 0.101, 0.5462, 0.1088, 0.4031, 0.2391, 0.3999, 0.2349, 0.5431, 0.1047, 0.5498, 0.113, 0.4067, 0.2434, 0.4031, 0.2391, 0.5462, 0.1088, 0.5535, 0.1173, 0.4106, 0.2478, 0.4067, 0.2434, 0.5498, 0.113, 0.5574, 0.1214, 0.4145, 0.252, 0.4106, 0.2478, 0.5535, 0.1173, 0.5612, 0.1252, 0.4184, 0.2559, 0.4145, 0.252, 0.5574, 0.1214, 0.5648, 0.1286, 0.4221, 0.2594, 0.4184, 0.2559, 0.5612, 0.1252, 0.568, 0.1314, 0.4255, 0.2622, 0.4221, 0.2594, 0.5648, 0.1286, 0.9873, 0.4875, 0.9879, 0.2911, 0.9918, 0.2912, 0.9911, 0.4876, 0.9828, 0.4873, 0.9832, 0.291, 0.9879, 0.2911, 0.9873, 0.4875, 0.9777, 0.4873, 0.9779, 0.2909, 0.9832, 0.291, 0.9828, 0.4873, 0.9722, 0.4872, 0.9723, 0.2908, 0.9779, 0.2909, 0.9777, 0.4873, 0.9665, 0.4872, 0.9665, 0.2908, 0.9723, 0.2908, 0.9722, 0.4872, 0.9609, 0.4872, 0.9607, 0.2908, 0.9665, 0.2908, 0.9665, 0.4872, 0.9556, 0.4873, 0.9552, 0.2909, 0.9607, 0.2908, 0.9609, 0.4872, 0.9507, 0.4874, 0.9502, 0.291, 0.9552, 0.2909, 0.9556, 0.4873, 0.9465, 0.4875, 0.9459, 0.2911, 0.9502, 0.291, 0.9507, 0.4874, 0.9431, 0.4877, 0.9425, 0.2913, 0.9459, 0.2911, 0.9465, 0.4875, 0.9407, 0.4878, 0.94, 0.2915, 0.9425, 0.2913, 0.9431, 0.4877, 0.8694, 0.05711, 0.8687, 0.2528, 0.8662, 0.2524, 0.8669, 0.05665, 0.8728, 0.05752, 0.8722, 0.2533, 0.8687, 0.2528, 0.8694, 0.05711, 0.877, 0.05786, 0.8766, 0.2536, 0.8722, 0.2533, 0.8728, 0.05752, 0.8819, 0.05812, 0.8816, 0.2539, 0.8766, 0.2536, 0.877, 0.05786, 0.8873, 0.05829, 0.8871, 0.254, 0.8816, 0.2539, 0.8819, 0.05812, 0.8929, 0.05836, 0.8929, 0.2541, 0.8871, 0.254, 0.8873, 0.05829, 0.8986, 0.05833, 0.8987, 0.2541, 0.8929, 0.2541, 0.8929, 0.05836, 0.9041, 0.0582, 0.9043, 0.2539, 0.8987, 0.2541, 0.8986, 0.05833, 0.9129, 0.4743, 0.9149, 0.4817, 0.9079, 0.482, 0.9065, 0.4746, 0.9185, 0.4739, 0.9212, 0.4813, 0.9149, 0.4817, 0.9129, 0.4743, 0.9232, 0.4734, 0.9264, 0.4807, 0.9212, 0.4813, 0.9185, 0.4739, 0.2305, 0.3709, 0.2229, 0.3735, 0.221, 0.3699, 0.2287, 0.3676, 0.233, 0.375, 0.2258, 0.378, 0.2229, 0.3735, 0.2305, 0.3709, 0.2363, 0.3796, 0.2294, 0.3832, 0.2258, 0.378, 0.233, 0.375, 0.2403, 0.3847, 0.2338, 0.3888, 0.2294, 0.3832, 0.2363, 0.3796, 0.2446, 0.39, 0.2386, 0.3946, 0.2338, 0.3888, 0.2403, 0.3847, 0.2493, 0.3953, 0.2438, 0.4005, 0.2386, 0.3946, 0.2446, 0.39, 0.2541, 0.4004, 0.2492, 0.4062, 0.2438, 0.4005, 0.2493, 0.3953, 0.2589, 0.4052, 0.2544, 0.4115, 0.2492, 0.4062, 0.2541, 0.4004, 0.2634, 0.4093, 0.2594, 0.4161, 0.2544, 0.4115, 0.2589, 0.4052, 0.2674, 0.4128, 0.2639, 0.4199, 0.2594, 0.4161, 0.2634, 0.4093, 0.9921, 0.07004, 0.9947, 0.06284, 1.0, 0.06303, 0.9969, 0.07021, 0.9864, 0.0699, 0.9885, 0.06268, 0.9947, 0.06284, 0.9921, 0.07004, 0.9801, 0.06979, 0.9814, 0.06257, 0.9885, 0.06268, 0.9864, 0.0699, 0.9732, 0.06974, 0.9738, 0.0625, 0.9814, 0.06257, 0.9801, 0.06979, 0.9662, 0.06972, 0.966, 0.06249, 0.9738, 0.0625, 0.9732, 0.06974, 0.9592, 0.06976, 0.9582, 0.06253, 0.966, 0.06249, 0.9662, 0.06972, 0.9525, 0.06984, 0.9508, 0.06262, 0.9582, 0.06253, 0.9592, 0.06976, 0.9465, 0.06996, 0.9441, 0.06275, 0.9508, 0.06262, 0.9525, 0.06984, 0.3163, 0.6912, 0.3106, 0.6899, 0.3134, 0.6826, 0.3189, 0.6846, 0.315, 0.6982, 0.3091, 0.6977, 0.3106, 0.6899, 0.3163, 0.6912, 0.315, 0.7053, 0.3091, 0.7055, 0.3091, 0.6977, 0.315, 0.6982, 0.3163, 0.7123, 0.3106, 0.7133, 0.3091, 0.7055, 0.315, 0.7053, 0.3189, 0.7188, 0.3134, 0.7205, 0.3106, 0.7133, 0.3163, 0.7123, 0.8729, 0.4742, 0.8706, 0.4815, 0.8647, 0.4811, 0.8676, 0.4737, 0.879, 0.4745, 0.8773, 0.4819, 0.8706, 0.4815, 0.8729, 0.4742, 0.8856, 0.4747, 0.8847, 0.4821, 0.8773, 0.4819, 0.879, 0.4745, 0.8926, 0.4748, 0.8925, 0.4822, 0.8847, 0.4821, 0.8856, 0.4747, 0.8997, 0.4748, 0.9003, 0.4822, 0.8925, 0.4822, 0.8926, 0.4748, 0.9065, 0.4746, 0.9079, 0.482, 0.9003, 0.4822, 0.8997, 0.4748, 0.9059, 0.2744, 0.9065, 0.4746, 0.8997, 0.4748, 0.8994, 0.2745, 0.8994, 0.2745, 0.8997, 0.4748, 0.8926, 0.4748, 0.8927, 0.2745, 0.8927, 0.2745, 0.8926, 0.4748, 0.8856, 0.4747, 0.886, 0.2745, 0.886, 0.2745, 0.8856, 0.4747, 0.879, 0.4745, 0.8797, 0.2743, 0.8797, 0.2743, 0.879, 0.4745, 0.8729, 0.4742, 0.8738, 0.274, 0.8738, 0.274, 0.8729, 0.4742, 0.8676, 0.4737, 0.8688, 0.2735, 0.8688, 0.2735, 0.8676, 0.4737, 0.8633, 0.4732, 0.8647, 0.2731, 0.8647, 0.2731, 0.8633, 0.4732, 0.8602, 0.4727, 0.8618, 0.2725, 0.9356, 0.2713, 0.934, 0.07053, 0.937, 0.07031, 0.9384, 0.2711, 0.9384, 0.2711, 0.937, 0.07031, 0.9412, 0.07012, 0.9425, 0.271, 0.9425, 0.271, 0.9412, 0.07012, 0.9465, 0.06996, 0.9475, 0.2708, 0.9475, 0.2708, 0.9465, 0.06996, 0.9525, 0.06984, 0.9532, 0.2707, 0.9532, 0.2707, 0.9525, 0.06984, 0.9592, 0.06976, 0.9596, 0.2706, 0.9596, 0.2706, 0.9592, 0.06976, 0.9662, 0.06972, 0.9662, 0.2706, 0.9662, 0.2706, 0.9662, 0.06972, 0.9732, 0.06974, 0.973, 0.2706, 0.973, 0.2706, 0.9732, 0.06974, 0.9801, 0.06979, 0.9795, 0.2706, 0.9795, 0.2706, 0.9801, 0.06979, 0.9864, 0.0699, 0.9856, 0.2707, 0.9856, 0.2707, 0.9864, 0.0699, 0.9921, 0.07004, 0.991, 0.2709, 0.991, 0.2709, 0.9921, 0.07004, 0.9969, 0.07021, 0.9955, 0.271, 0.4128, 0.2784, 0.2674, 0.4128, 0.2634, 0.4093, 0.409, 0.2751, 0.409, 0.2751, 0.2634, 0.4093, 0.2589, 0.4052, 0.4047, 0.2712, 0.4047, 0.2712, 0.2589, 0.4052, 0.2541, 0.4004, 0.4002, 0.2666, 0.4002, 0.2666, 0.2541, 0.4004, 0.2493, 0.3953, 0.3956, 0.2617, 0.3956, 0.2617, 0.2493, 0.3953, 0.2446, 0.39, 0.3911, 0.2567, 0.3911, 0.2567, 0.2446, 0.39, 0.2403, 0.3847, 0.3869, 0.2516, 0.3869, 0.2516, 0.2403, 0.3847, 0.2363, 0.3796, 0.3832, 0.2468, 0.3832, 0.2468, 0.2363, 0.3796, 0.233, 0.375, 0.38, 0.2424, 0.38, 0.2424, 0.233, 0.375, 0.2305, 0.3709, 0.3776, 0.2385, 0.9252, 0.2727, 0.9268, 0.4729, 0.9232, 0.4734, 0.9218, 0.2733, 0.9218, 0.2733, 0.9232, 0.4734, 0.9185, 0.4739, 0.9174, 0.2737, 0.9174, 0.2737, 0.9185, 0.4739, 0.9129, 0.4743, 0.912, 0.2741, 0.912, 0.2741, 0.9129, 0.4743, 0.9065, 0.4746, 0.9059, 0.2744, 0.9096, 0.2537, 0.912, 0.2741, 0.9059, 0.2744, 0.9043, 0.2539, 0.9142, 0.2534, 0.9174, 0.2737, 0.912, 0.2741, 0.9096, 0.2537, 0.9181, 0.253, 0.9218, 0.2733, 0.9174, 0.2737, 0.9142, 0.2534, 0.395, 0.2277, 0.3776, 0.2385, 0.3759, 0.2354, 0.3936, 0.225, 0.3971, 0.2311, 0.38, 0.2424, 0.3776, 0.2385, 0.395, 0.2277, 0.3999, 0.2349, 0.3832, 0.2468, 0.38, 0.2424, 0.3971, 0.2311, 0.4031, 0.2391, 0.3869, 0.2516, 0.3832, 0.2468, 0.3999, 0.2349, 0.4067, 0.2434, 0.3911, 0.2567, 0.3869, 0.2516, 0.4031, 0.2391, 0.4106, 0.2478, 0.3956, 0.2617, 0.3911, 0.2567, 0.4067, 0.2434, 0.4145, 0.252, 0.4002, 0.2666, 0.3956, 0.2617, 0.4106, 0.2478, 0.4184, 0.2559, 0.4047, 0.2712, 0.4002, 0.2666, 0.4145, 0.252, 0.4221, 0.2594, 0.409, 0.2751, 0.4047, 0.2712, 0.4184, 0.2559, 0.4255, 0.2622, 0.4128, 0.2784, 0.409, 0.2751, 0.4221, 0.2594, 0.9879, 0.2911, 0.991, 0.2709, 0.9955, 0.271, 0.9918, 0.2912, 0.9832, 0.291, 0.9856, 0.2707, 0.991, 0.2709, 0.9879, 0.2911, 0.9779, 0.2909, 0.9795, 0.2706, 0.9856, 0.2707, 0.9832, 0.291, 0.9723, 0.2908, 0.973, 0.2706, 0.9795, 0.2706, 0.9779, 0.2909, 0.9665, 0.2908, 0.9662, 0.2706, 0.973, 0.2706, 0.9723, 0.2908, 0.9607, 0.2908, 0.9596, 0.2706, 0.9662, 0.2706, 0.9665, 0.2908, 0.9552, 0.2909, 0.9532, 0.2707, 0.9596, 0.2706, 0.9607, 0.2908, 0.9502, 0.291, 0.9475, 0.2708, 0.9532, 0.2707, 0.9552, 0.2909, 0.9459, 0.2911, 0.9425, 0.271, 0.9475, 0.2708, 0.9502, 0.291, 0.9425, 0.2913, 0.9384, 0.2711, 0.9425, 0.271, 0.9459, 0.2911, 0.3295, 0.6903, 0.3189, 0.6894, 0.3195, 0.6826, 0.33, 0.6844, 0.3301, 0.6961, 0.3196, 0.6961, 0.3189, 0.6894, 0.3295, 0.6903, 0.8722, 0.2533, 0.8688, 0.2735, 0.8647, 0.2731, 0.8687, 0.2528, 0.8766, 0.2536, 0.8738, 0.274, 0.8688, 0.2735, 0.8722, 0.2533, 0.8816, 0.2539, 0.8797, 0.2743, 0.8738, 0.274, 0.8766, 0.2536, 0.8871, 0.254, 0.886, 0.2745, 0.8797, 0.2743, 0.8816, 0.2539, 0.8929, 0.2541, 0.8927, 0.2745, 0.886, 0.2745, 0.8871, 0.254, 0.8987, 0.2541, 0.8994, 0.2745, 0.8927, 0.2745, 0.8929, 0.2541, 0.9043, 0.2539, 0.9059, 0.2744, 0.8994, 0.2745, 0.8987, 0.2541, 0.9049, 0.03909, 0.9041, 0.0582, 0.8986, 0.05833, 0.8989, 0.03923, 0.8989, 0.03923, 0.8986, 0.05833, 0.8929, 0.05836, 0.8928, 0.03926, 0.8928, 0.03926, 0.8929, 0.05836, 0.8873, 0.05829, 0.8867, 0.03918, 0.8867, 0.03918, 0.8873, 0.05829, 0.8819, 0.05812, 0.8809, 0.039, 0.8809, 0.039, 0.8819, 0.05812, 0.877, 0.05786, 0.8756, 0.03872, 0.8756, 0.03872, 0.877, 0.05786, 0.8728, 0.05752, 0.871, 0.03835, 0.871, 0.03835, 0.8728, 0.05752, 0.8694, 0.05711, 0.8673, 0.03791, 0.8673, 0.03791, 0.8694, 0.05711, 0.8669, 0.05665, 0.8647, 0.03741, 0.9384, 0.5072, 0.9407, 0.4878, 0.9431, 0.4877, 0.9411, 0.507, 0.9411, 0.507, 0.9431, 0.4877, 0.9465, 0.4875, 0.9447, 0.5068, 0.9447, 0.5068, 0.9465, 0.4875, 0.9507, 0.4874, 0.9493, 0.5067, 0.9493, 0.5067, 0.9507, 0.4874, 0.9556, 0.4873, 0.9545, 0.5066, 0.9545, 0.5066, 0.9556, 0.4873, 0.9609, 0.4872, 0.9603, 0.5065, 0.9603, 0.5065, 0.9609, 0.4872, 0.9665, 0.4872, 0.9664, 0.5065, 0.9664, 0.5065, 0.9665, 0.4872, 0.9722, 0.4872, 0.9725, 0.5065, 0.9725, 0.5065, 0.9722, 0.4872, 0.9777, 0.4873, 0.9785, 0.5066, 0.9785, 0.5066, 0.9777, 0.4873, 0.9828, 0.4873, 0.984, 0.5067, 0.984, 0.5067, 0.9828, 0.4873, 0.9873, 0.4875, 0.9889, 0.5068, 0.9889, 0.5068, 0.9873, 0.4875, 0.9911, 0.4876, 0.9931, 0.5069, 0.5832, 0.12, 0.568, 0.1314, 0.5648, 0.1286, 0.5796, 0.117, 0.5796, 0.117, 0.5648, 0.1286, 0.5612, 0.1252, 0.5757, 0.1133, 0.5757, 0.1133, 0.5612, 0.1252, 0.5574, 0.1214, 0.5716, 0.1092, 0.5716, 0.1092, 0.5574, 0.1214, 0.5535, 0.1173, 0.5674, 0.1048, 0.5674, 0.1048, 0.5535, 0.1173, 0.5498, 0.113, 0.5634, 0.1001, 0.5634, 0.1001, 0.5498, 0.113, 0.5462, 0.1088, 0.5595, 0.09554, 0.5595, 0.09554, 0.5462, 0.1088, 0.5431, 0.1047, 0.5561, 0.09114, 0.5561, 0.09114, 0.5431, 0.1047, 0.5404, 0.101, 0.5533, 0.08711, 0.5533, 0.08711, 0.5404, 0.101, 0.5384, 0.09777, 0.551, 0.08359, 0.9225, 0.03762, 0.9203, 0.05684, 0.9174, 0.05728, 0.9194, 0.03809, 0.9194, 0.03809, 0.9174, 0.05728, 0.9137, 0.05767, 0.9153, 0.03851, 0.9153, 0.03851, 0.9137, 0.05767, 0.9091, 0.05797, 0.9104, 0.03884, 0.9104, 0.03884, 0.9091, 0.05797, 0.9041, 0.0582, 0.9049, 0.03909, 0.7371, 0.8111, 0.7386, 0.8084, 0.7424, 0.8116, 0.7419, 0.8126, 0.07633, 0.01052, 0.07191, 0.009863, 0.08179, 0.002609, 0.08362, 0.002917, 0.2139, 0.9727, 0.2139, 0.9712, 0.2245, 0.98, 0.2246, 0.9807, 0.2269, 0.9799, 0.2283, 0.9804, 0.2303, 0.9834, 0.2298, 0.9831, 0.7419, 0.8126, 0.7424, 0.8116, 0.7439, 0.8129, 0.7436, 0.8132, 0.2002, 0.9546, 0.2064, 0.9555, 0.2187, 0.9708, 0.2158, 0.9705, 0.302, 0.7632, 0.3056, 0.7662, 0.3074, 0.7799, 0.3056, 0.7788, 0.3086, 0.7877, 0.3091, 0.7878, 0.3091, 0.7903, 0.309, 0.7902, 0.7297, 0.806, 0.7318, 0.8015, 0.7386, 0.8084, 0.7371, 0.8111, 0.08617, 0.003046, 0.08514, 0.003095, 0.08663, 0.0002188, 0.08691, 7.154e-05, 0.08179, 0.002609, 0.08012, 0.002288, 0.08479, 0.0001351, 0.0854, 0.0002517, 0.2246, 0.9807, 0.2245, 0.98, 0.2289, 0.9832, 0.2289, 0.9834, 0.066, 0.02514, 0.05889, 0.02491, 0.07191, 0.009863, 0.07633, 0.01052, 0.2158, 0.9705, 0.2187, 0.9708, 0.2269, 0.9799, 0.2254, 0.9797, 0.1969, 0.9584, 0.1982, 0.9568, 0.2139, 0.9712, 0.2139, 0.9727, 0.635, 0.3968, 0.6451, 0.397, 0.6453, 0.3995, 0.3074, 0.7799, 0.3089, 0.7803, 0.3091, 0.7878, 0.3086, 0.7877, 0.08293, 0.01111, 0.08044, 0.01074, 0.08514, 0.003095, 0.08617, 0.003046, 0.7954, 0.4274, 0.7643, 0.4286, 0.771, 0.3568, 0.7924, 0.3554, 0.7643, 0.4286, 0.7441, 0.4282, 0.7575, 0.3577, 0.771, 0.3568, 0.2171, 0.6937, 0.2307, 0.7188, 0.1986, 0.7438, 0.1871, 0.724, 0.1931, 0.6826, 0.2171, 0.6937, 0.1871, 0.724, 0.1674, 0.7139, 0.6249, 0.3965, 0.635, 0.3968, 0.6453, 0.3995, 0.6456, 0.4048, 0.6478, 0.4123, 0.6518, 0.4193, 0.6572, 0.4251, 0.6622, 0.4663, 0.6412, 0.4642, 0.1797, 0.4449, 0.158, 0.4627, 0.1214, 0.4097, 0.1386, 0.3952, 0.158, 0.4627, 0.1412, 0.4798, 0.1062, 0.4233, 0.1214, 0.4097, 0.8566, 0.4215, 0.8292, 0.4248, 0.8161, 0.3541, 0.8356, 0.353, 0.7924, 0.3554, 0.771, 0.3568, 0.7738, 0.2855, 0.7889, 0.284, 0.8292, 0.4248, 0.7954, 0.4274, 0.7924, 0.3554, 0.8161, 0.3541, 0.771, 0.3568, 0.7575, 0.3577, 0.7654, 0.2871, 0.7738, 0.2855, 0.1674, 0.7139, 0.1871, 0.724, 0.1637, 0.7522, 0.1461, 0.7419, 0.6412, 0.4642, 0.6622, 0.4663, 0.6692, 0.5305, 0.6535, 0.5301, 0.628, 0.4629, 0.6412, 0.4642, 0.6535, 0.5301, 0.6434, 0.5309, 0.6622, 0.4663, 0.685, 0.4673, 0.6861, 0.5308, 0.6692, 0.5305, 0.685, 0.4673, 0.7043, 0.4656, 0.6997, 0.5299, 0.6861, 0.5308, 0.1528, 0.3838, 0.1386, 0.3952, 0.1027, 0.3426, 0.116, 0.3332, 0.1386, 0.3952, 0.1214, 0.4097, 0.08607, 0.3544, 0.1027, 0.3426, 0.1214, 0.4097, 0.1062, 0.4233, 0.0706, 0.3656, 0.08607, 0.3544, 0.8356, 0.353, 0.8161, 0.3541, 0.8062, 0.2835, 0.8206, 0.2838, 0.7889, 0.284, 0.7738, 0.2855, 0.7748, 0.2166, 0.7869, 0.2148, 0.8161, 0.3541, 0.7924, 0.3554, 0.7889, 0.284, 0.8062, 0.2835, 0.7738, 0.2855, 0.7654, 0.2871, 0.7682, 0.22, 0.7748, 0.2166, 0.1461, 0.7419, 0.1637, 0.7522, 0.1518, 0.7784, 0.1348, 0.7688, 0.6535, 0.5301, 0.6692, 0.5305, 0.6761, 0.592, 0.6628, 0.5932, 0.6434, 0.5309, 0.6535, 0.5301, 0.6628, 0.5932, 0.6531, 0.5953, 0.6692, 0.5305, 0.6861, 0.5308, 0.6897, 0.5915, 0.6761, 0.592, 0.6861, 0.5308, 0.6997, 0.5299, 0.7002, 0.5915, 0.6897, 0.5915, 0.116, 0.3332, 0.1027, 0.3426, 0.07347, 0.287, 0.08644, 0.2796, 0.1027, 0.3426, 0.08607, 0.3544, 0.05679, 0.2972, 0.07347, 0.287, 0.08607, 0.3544, 0.0706, 0.3656, 0.04081, 0.3063, 0.05679, 0.2972, 0.8206, 0.2838, 0.8062, 0.2835, 0.8013, 0.215, 0.8137, 0.2173, 0.7869, 0.2148, 0.7748, 0.2166, 0.7774, 0.1516, 0.7867, 0.1491, 0.8062, 0.2835, 0.7889, 0.284, 0.7869, 0.2148, 0.8013, 0.215, 0.1176, 0.7673, 0.1348, 0.7688, 0.1306, 0.8006, 0.1144, 0.7977, 0.1348, 0.7688, 0.1518, 0.7784, 0.1473, 0.8102, 0.1306, 0.8006, 0.6628, 0.5932, 0.6761, 0.592, 0.6855, 0.6475, 0.6744, 0.6504, 0.6531, 0.5953, 0.6628, 0.5932, 0.6744, 0.6504, 0.6661, 0.6555, 0.6761, 0.592, 0.6897, 0.5915, 0.6959, 0.6468, 0.6855, 0.6475, 0.6897, 0.5915, 0.7002, 0.5915, 0.7035, 0.6472, 0.6959, 0.6468, 0.08644, 0.2796, 0.07347, 0.287, 0.05441, 0.2305, 0.06725, 0.225, 0.07347, 0.287, 0.05679, 0.2972, 0.03713, 0.2377, 0.05441, 0.2305, 0.05679, 0.2972, 0.04081, 0.3063, 0.01984, 0.2449, 0.03713, 0.2377, 0.04081, 0.3063, 0.03017, 0.3124, 0.007684, 0.2498, 0.01984, 0.2449, 0.7867, 0.1491, 0.7774, 0.1516, 0.7817, 0.09735, 0.7894, 0.09451, 0.8013, 0.215, 0.7869, 0.2148, 0.7867, 0.1491, 0.7982, 0.1504, 0.1144, 0.7977, 0.1306, 0.8006, 0.1376, 0.835, 0.1228, 0.8321, 0.1306, 0.8006, 0.1473, 0.8102, 0.1527, 0.8429, 0.1376, 0.835, 0.6744, 0.6504, 0.6855, 0.6475, 0.6951, 0.6965, 0.6858, 0.6997, 0.6661, 0.6555, 0.6744, 0.6504, 0.6858, 0.6997, 0.6785, 0.7064, 0.6855, 0.6475, 0.6959, 0.6468, 0.7041, 0.6942, 0.6951, 0.6965, 0.6959, 0.6468, 0.7035, 0.6472, 0.711, 0.6962, 0.7041, 0.6942, 0.06725, 0.225, 0.05441, 0.2305, 0.04467, 0.1763, 0.0574, 0.1709, 0.05441, 0.2305, 0.03713, 0.2377, 0.02831, 0.1807, 0.04467, 0.1763, 0.03713, 0.2377, 0.01984, 0.2449, 0.01193, 0.1853, 0.02831, 0.1807, 0.01984, 0.2449, 0.007684, 0.2498, 0.0, 0.1889, 0.01193, 0.1853, 0.1137, 0.8363, 0.1228, 0.8321, 0.1373, 0.8671, 0.1286, 0.87, 0.7982, 0.1504, 0.7867, 0.1491, 0.7894, 0.09451, 0.799, 0.09632, 0.1228, 0.8321, 0.1376, 0.835, 0.1506, 0.8692, 0.1373, 0.8671, 0.1376, 0.835, 0.1527, 0.8429, 0.1649, 0.8764, 0.1506, 0.8692, 0.6858, 0.6997, 0.6951, 0.6965, 0.7063, 0.7345, 0.6985, 0.7399, 0.6785, 0.7064, 0.6858, 0.6997, 0.6985, 0.7399, 0.6919, 0.7473, 0.6951, 0.6965, 0.7041, 0.6942, 0.7135, 0.7332, 0.7063, 0.7345, 0.06308, 0.1707, 0.0574, 0.1709, 0.05669, 0.1234, 0.06162, 0.1221, 0.0574, 0.1709, 0.04467, 0.1763, 0.04525, 0.125, 0.05669, 0.1234, 0.04467, 0.1763, 0.02831, 0.1807, 0.0294, 0.1281, 0.04525, 0.125, 0.02831, 0.1807, 0.01193, 0.1853, 0.01297, 0.1309, 0.0294, 0.1281, 0.01193, 0.1853, 0.0, 0.1889, 0.001329, 0.1325, 0.01297, 0.1309, 0.1286, 0.87, 0.1373, 0.8671, 0.1582, 0.9015, 0.1524, 0.9045, 0.799, 0.09632, 0.7894, 0.09451, 0.7933, 0.04944, 0.8018, 0.05126, 0.1373, 0.8671, 0.1506, 0.8692, 0.1693, 0.9033, 0.1582, 0.9015, 0.1506, 0.8692, 0.1649, 0.8764, 0.1806, 0.9084, 0.1693, 0.9033, 0.6985, 0.7399, 0.7063, 0.7345, 0.7171, 0.7647, 0.7112, 0.7699, 0.6919, 0.7473, 0.6985, 0.7399, 0.7112, 0.7699, 0.7061, 0.7765, 0.3019, 0.6826, 0.3091, 0.6846, 0.3072, 0.7176, 0.3014, 0.7156, 0.06162, 0.1221, 0.05669, 0.1234, 0.0613, 0.0815, 0.06559, 0.08036, 0.05669, 0.1234, 0.04525, 0.125, 0.05182, 0.082, 0.0613, 0.0815, 0.04525, 0.125, 0.0294, 0.1281, 0.0386, 0.08402, 0.05182, 0.082, 0.0294, 0.1281, 0.01297, 0.1309, 0.02514, 0.08507, 0.0386, 0.08402, 0.01297, 0.1309, 0.001329, 0.1325, 0.0148, 0.0856, 0.02514, 0.08507, 0.1524, 0.9045, 0.1582, 0.9015, 0.1808, 0.9315, 0.173, 0.9314, 0.8018, 0.05126, 0.7933, 0.04944, 0.7996, 0.01952, 0.8057, 0.02125, 0.1582, 0.9015, 0.1693, 0.9033, 0.1879, 0.9321, 0.1808, 0.9315, 0.1693, 0.9033, 0.1806, 0.9084, 0.197, 0.9359, 0.1879, 0.9321, 0.2945, 0.7102, 0.3014, 0.7156, 0.3032, 0.7442, 0.298, 0.7402, 0.7061, 0.7765, 0.7112, 0.7699, 0.7227, 0.7893, 0.7187, 0.796, 0.3014, 0.7156, 0.3072, 0.7176, 0.3075, 0.7455, 0.3032, 0.7442, 0.0613, 0.0815, 0.05182, 0.082, 0.06226, 0.04911, 0.06949, 0.04895, 0.0386, 0.08402, 0.02514, 0.08507, 0.03996, 0.04904, 0.05133, 0.04932, 0.173, 0.9314, 0.1808, 0.9315, 0.2002, 0.9546, 0.1982, 0.9568, 0.1808, 0.9315, 0.1879, 0.9321, 0.2064, 0.9555, 0.2002, 0.9546, 0.7187, 0.796, 0.7227, 0.7893, 0.7318, 0.8015, 0.7297, 0.806, 0.3032, 0.7442, 0.3075, 0.7455, 0.3081, 0.7663, 0.3056, 0.7662, 0.06949, 0.04895, 0.06226, 0.04911, 0.07238, 0.0258, 0.07755, 0.02544, 0.05133, 0.04932, 0.03996, 0.04904, 0.05889, 0.02491, 0.066, 0.02514, 0.1982, 0.9568, 0.2002, 0.9546, 0.2158, 0.9705, 0.2139, 0.9712, 0.06559, 0.08036, 0.0613, 0.0815, 0.06949, 0.04895, 0.07292, 0.04866, 0.05182, 0.082, 0.0386, 0.08402, 0.05133, 0.04932, 0.06226, 0.04911, 0.08044, 0.01074, 0.07633, 0.01052, 0.08362, 0.002917, 0.08514, 0.003095, 0.07191, 0.009863, 0.06905, 0.009517, 0.08012, 0.002288, 0.08179, 0.002609, 0.7373, 0.001986, 0.7421, 0.001555, 0.7426, 0.002742, 0.7388, 0.005017, 0.5958, 0.6167, 0.6043, 0.6105, 0.6044, 0.6125, 0.5959, 0.6213, 0.7417, 0.0, 0.7436, 0.0008183, 0.7438, 0.001359, 0.7421, 0.001555, 0.5961, 0.6246, 0.6046, 0.6143, 0.6047, 0.6151, 0.5963, 0.6259, 0.7421, 0.001555, 0.7438, 0.001359, 0.7441, 0.001661, 0.7426, 0.002742, 0.08662, 0.7151, 0.1005, 0.6976, 0.1033, 0.6971, 0.0925, 0.7137, 0.2831, 0.7106, 0.2858, 0.6944, 0.2876, 0.6933, 0.2865, 0.7075, 0.2884, 0.6853, 0.2886, 0.6827, 0.2887, 0.6826, 0.2889, 0.6852, 0.73, 0.005301, 0.7373, 0.001986, 0.7388, 0.005017, 0.732, 0.01026, 0.6046, 0.6081, 0.6076, 0.6078, 0.6074, 0.608, 0.6044, 0.609, 0.6044, 0.6125, 0.6072, 0.6092, 0.6073, 0.6099, 0.6046, 0.6143, 0.08418, 0.0112, 0.08293, 0.01111, 0.08617, 0.003046, 0.08654, 0.002981, 0.58, 0.625, 0.5958, 0.6167, 0.5959, 0.6213, 0.5794, 0.6324, 0.08281, 0.7117, 0.09834, 0.6956, 0.09853, 0.6971, 0.08433, 0.7131, 0.1005, 0.6976, 0.109, 0.6875, 0.1104, 0.6872, 0.1033, 0.6971, 0.635, 0.3968, 0.6453, 0.3945, 0.6451, 0.397, 0.2876, 0.6933, 0.2884, 0.6853, 0.2889, 0.6852, 0.2891, 0.6929, 0.5963, 0.6102, 0.6046, 0.6081, 0.6044, 0.609, 0.5962, 0.6126, 0.7954, 0.4274, 0.8031, 0.4969, 0.7816, 0.4971, 0.7643, 0.4286, 0.7643, 0.4286, 0.7816, 0.4971, 0.7679, 0.4952, 0.7441, 0.4282, 0.6076, 0.3952, 0.628, 0.3272, 0.6413, 0.3281, 0.6249, 0.3965, 0.09085, 1.0, 0.06467, 0.9695, 0.08334, 0.9573, 0.1137, 0.9862, 0.6249, 0.3965, 0.6413, 0.3281, 0.6622, 0.3271, 0.6572, 0.369, 0.6518, 0.3746, 0.6478, 0.3815, 0.6456, 0.3891, 0.6453, 0.3945, 0.635, 0.3968, 0.1797, 0.4449, 0.226, 0.4972, 0.2085, 0.5114, 0.158, 0.4627, 0.158, 0.4627, 0.2085, 0.5114, 0.1949, 0.5268, 0.1412, 0.4798, 0.8566, 0.4215, 0.846, 0.4905, 0.8267, 0.4945, 0.8292, 0.4248, 0.8031, 0.4969, 0.8103, 0.5665, 0.795, 0.5659, 0.7816, 0.4971, 0.8292, 0.4248, 0.8267, 0.4945, 0.8031, 0.4969, 0.7954, 0.4274, 0.7816, 0.4971, 0.795, 0.5659, 0.7862, 0.5627, 0.7679, 0.4952, 0.06467, 0.9695, 0.0433, 0.9416, 0.05973, 0.9295, 0.08334, 0.9573, 0.6413, 0.3281, 0.6536, 0.2624, 0.6693, 0.2632, 0.6622, 0.3271, 0.628, 0.3272, 0.6435, 0.2595, 0.6536, 0.2624, 0.6413, 0.3281, 0.6851, 0.3259, 0.6862, 0.2629, 0.6998, 0.2626, 0.7043, 0.3263, 0.6622, 0.3271, 0.6693, 0.2632, 0.6862, 0.2629, 0.6851, 0.3259, 0.2422, 0.4881, 0.2876, 0.5334, 0.2745, 0.5431, 0.226, 0.4972, 0.226, 0.4972, 0.2745, 0.5431, 0.2603, 0.5577, 0.2085, 0.5114, 0.2085, 0.5114, 0.2603, 0.5577, 0.2484, 0.5731, 0.1949, 0.5268, 0.846, 0.4905, 0.8415, 0.5594, 0.8274, 0.5639, 0.8267, 0.4945, 0.8103, 0.5665, 0.8185, 0.6324, 0.8062, 0.6311, 0.795, 0.5659, 0.8267, 0.4945, 0.8274, 0.5639, 0.8103, 0.5665, 0.8031, 0.4969, 0.02462, 0.945, 0.01502, 0.9172, 0.03196, 0.9138, 0.0433, 0.9416, 0.0433, 0.9416, 0.03196, 0.9138, 0.04783, 0.9026, 0.05973, 0.9295, 0.6536, 0.2624, 0.6629, 0.2006, 0.6762, 0.2029, 0.6693, 0.2632, 0.6435, 0.2595, 0.6532, 0.1965, 0.6629, 0.2006, 0.6536, 0.2624, 0.6862, 0.2629, 0.6898, 0.2035, 0.7003, 0.2025, 0.6998, 0.2626, 0.6693, 0.2632, 0.6762, 0.2029, 0.6898, 0.2035, 0.6862, 0.2629, 0.2876, 0.5334, 0.3362, 0.5711, 0.3255, 0.5811, 0.2745, 0.5431, 0.2745, 0.5431, 0.3255, 0.5811, 0.3128, 0.596, 0.2603, 0.5577, 0.2603, 0.5577, 0.3128, 0.596, 0.3028, 0.612, 0.2484, 0.5731, 0.2484, 0.5731, 0.3028, 0.612, 0.2975, 0.6245, 0.2415, 0.585, 0.8185, 0.6324, 0.8279, 0.6934, 0.8182, 0.6911, 0.8062, 0.6311, 0.8274, 0.5639, 0.8326, 0.6295, 0.8185, 0.6324, 0.8103, 0.5665, 0.01502, 0.9172, 0.01126, 0.8851, 0.02702, 0.8806, 0.03196, 0.9138, 0.03196, 0.9138, 0.02702, 0.8806, 0.04243, 0.8695, 0.04783, 0.9026, 0.6629, 0.2006, 0.6746, 0.1455, 0.6856, 0.1495, 0.6762, 0.2029, 0.6532, 0.1965, 0.6663, 0.1387, 0.6746, 0.1455, 0.6629, 0.2006, 0.6898, 0.2035, 0.696, 0.1504, 0.7037, 0.1492, 0.7003, 0.2025, 0.6762, 0.2029, 0.6856, 0.1495, 0.696, 0.1504, 0.6898, 0.2035, 0.3362, 0.5711, 0.387, 0.5981, 0.3786, 0.6088, 0.3255, 0.5811, 0.3255, 0.5811, 0.3786, 0.6088, 0.3689, 0.6249, 0.3128, 0.596, 0.3128, 0.596, 0.3689, 0.6249, 0.3603, 0.6422, 0.3028, 0.612, 0.3028, 0.612, 0.3603, 0.6422, 0.3557, 0.6559, 0.2975, 0.6245, 0.0, 0.8816, 0.008805, 0.8451, 0.01828, 0.8483, 0.01126, 0.8851, 0.8326, 0.6295, 0.839, 0.6898, 0.8279, 0.6934, 0.8185, 0.6324, 0.01126, 0.8851, 0.01828, 0.8483, 0.03258, 0.844, 0.02702, 0.8806, 0.02702, 0.8806, 0.03258, 0.844, 0.04653, 0.8348, 0.04243, 0.8695, 0.6746, 0.1455, 0.686, 0.09922, 0.6953, 0.1036, 0.6856, 0.1495, 0.6663, 0.1387, 0.6787, 0.091, 0.686, 0.09922, 0.6746, 0.1455, 0.696, 0.1504, 0.7042, 0.106, 0.7111, 0.1033, 0.7037, 0.1492, 0.6856, 0.1495, 0.6953, 0.1036, 0.7042, 0.106, 0.696, 0.1504, 0.387, 0.5981, 0.438, 0.6151, 0.4302, 0.6261, 0.3786, 0.6088, 0.3786, 0.6088, 0.4302, 0.6261, 0.4233, 0.6417, 0.3689, 0.6249, 0.3689, 0.6249, 0.4233, 0.6417, 0.4173, 0.6584, 0.3603, 0.6422, 0.3603, 0.6422, 0.4173, 0.6584, 0.4136, 0.6716, 0.3557, 0.6559, 0.008805, 0.8451, 0.02193, 0.8086, 0.03093, 0.8105, 0.01828, 0.8483, 0.839, 0.6898, 0.8475, 0.7374, 0.8383, 0.741, 0.8279, 0.6934, 0.01828, 0.8483, 0.03093, 0.8105, 0.04372, 0.8071, 0.03258, 0.844, 0.03258, 0.844, 0.04372, 0.8071, 0.05688, 0.7988, 0.04653, 0.8348, 0.686, 0.09922, 0.6986, 0.06266, 0.7065, 0.06888, 0.6953, 0.1036, 0.6787, 0.091, 0.6921, 0.05384, 0.6986, 0.06266, 0.686, 0.09922, 0.7042, 0.106, 0.7137, 0.07035, 0.7187, 0.06865, 0.7111, 0.1033, 0.6953, 0.1036, 0.7065, 0.06888, 0.7137, 0.07035, 0.7042, 0.106, 0.438, 0.6151, 0.484, 0.6221, 0.48, 0.6324, 0.4302, 0.6261, 0.4302, 0.6261, 0.48, 0.6324, 0.4746, 0.6477, 0.4233, 0.6417, 0.4233, 0.6417, 0.4746, 0.6477, 0.4702, 0.6645, 0.4173, 0.6584, 0.4173, 0.6584, 0.4702, 0.6645, 0.4683, 0.6774, 0.4136, 0.6716, 0.02193, 0.8086, 0.04325, 0.7708, 0.0493, 0.7732, 0.03093, 0.8105, 0.8475, 0.7374, 0.8566, 0.7751, 0.8485, 0.7787, 0.8383, 0.741, 0.03093, 0.8105, 0.0493, 0.7732, 0.0599, 0.7704, 0.04372, 0.8071, 0.04372, 0.8071, 0.0599, 0.7704, 0.07037, 0.7643, 0.05688, 0.7988, 0.2789, 0.8014, 0.2784, 0.7653, 0.2851, 0.7598, 0.2874, 0.7942, 0.6921, 0.05384, 0.7063, 0.02845, 0.7114, 0.03627, 0.6986, 0.06266, 0.4872, 0.6187, 0.5278, 0.6198, 0.5252, 0.6229, 0.484, 0.6221, 0.2874, 0.7942, 0.2851, 0.7598, 0.2908, 0.7575, 0.2945, 0.7917, 0.484, 0.6221, 0.5252, 0.6229, 0.5227, 0.6316, 0.48, 0.6324, 0.48, 0.6324, 0.5227, 0.6316, 0.5188, 0.6444, 0.4746, 0.6477, 0.4746, 0.6477, 0.5188, 0.6444, 0.5164, 0.6584, 0.4702, 0.6645, 0.4702, 0.6645, 0.5164, 0.6584, 0.5154, 0.6698, 0.4683, 0.6774, 0.04325, 0.7708, 0.0617, 0.7412, 0.06934, 0.7404, 0.0493, 0.7732, 0.4683, 0.6774, 0.5154, 0.6698, 0.5165, 0.6731, 0.4684, 0.6826, 0.0493, 0.7732, 0.06934, 0.7404, 0.07623, 0.7392, 0.0599, 0.7704, 0.0599, 0.7704, 0.07623, 0.7392, 0.08462, 0.7347, 0.07037, 0.7643, 0.2784, 0.7653, 0.2803, 0.7342, 0.2853, 0.7302, 0.2851, 0.7598, 0.7063, 0.02845, 0.7189, 0.01244, 0.7229, 0.01995, 0.7114, 0.03627, 0.5252, 0.6229, 0.5578, 0.6188, 0.5562, 0.6255, 0.5227, 0.6316, 0.2851, 0.7598, 0.2853, 0.7302, 0.2896, 0.7287, 0.2908, 0.7575, 0.5188, 0.6444, 0.5543, 0.6363, 0.5534, 0.6482, 0.5164, 0.6584, 0.0617, 0.7412, 0.08433, 0.7131, 0.08662, 0.7151, 0.06934, 0.7404, 0.06934, 0.7404, 0.08662, 0.7151, 0.0925, 0.7137, 0.07623, 0.7392, 0.7189, 0.01244, 0.73, 0.005301, 0.732, 0.01026, 0.7229, 0.01995, 0.2853, 0.7302, 0.2865, 0.7075, 0.289, 0.7073, 0.2896, 0.7287, 0.5578, 0.6188, 0.5817, 0.6138, 0.5803, 0.6185, 0.5562, 0.6255, 0.5543, 0.6363, 0.58, 0.625, 0.5794, 0.6324, 0.5534, 0.6482, 0.08433, 0.7131, 0.09853, 0.6971, 0.1005, 0.6976, 0.08662, 0.7151, 0.2908, 0.7575, 0.2896, 0.7287, 0.292, 0.7312, 0.2945, 0.7612, 0.5227, 0.6316, 0.5562, 0.6255, 0.5543, 0.6363, 0.5188, 0.6444, 0.5959, 0.6213, 0.6044, 0.6125, 0.6046, 0.6143, 0.5961, 0.6246, 0.5962, 0.6126, 0.6044, 0.609, 0.6043, 0.6105, 0.5958, 0.6167, 0.5966, 0.6092, 0.6048, 0.6078, 0.6046, 0.6081, 0.5963, 0.6102, 0.5534, 0.6557, 0.5797, 0.6396, 0.5812, 0.6407, 0.5524, 0.6619, 0.5534, 0.6482, 0.5794, 0.6324, 0.5797, 0.6396, 0.5534, 0.6557, 0.5562, 0.6255, 0.5803, 0.6185, 0.58, 0.625, 0.5543, 0.6363, 0.2896, 0.7287, 0.289, 0.7073, 0.2906, 0.7081, 0.292, 0.7312, 0.2803, 0.7342, 0.2831, 0.7106, 0.2865, 0.7075, 0.2853, 0.7302, 0.07623, 0.7392, 0.0925, 0.7137, 0.09768, 0.7109, 0.08462, 0.7347, 0.5154, 0.6698, 0.5534, 0.6557, 0.5524, 0.6619, 0.5165, 0.6731, 0.5164, 0.6584, 0.5534, 0.6482, 0.5534, 0.6557, 0.5154, 0.6698, 0.1033, 0.6971, 0.1104, 0.6872, 0.1117, 0.6866, 0.1063, 0.6957, 0.5817, 0.6138, 0.5963, 0.6102, 0.5962, 0.6126, 0.5803, 0.6185, 0.5794, 0.6324, 0.5959, 0.6213, 0.5961, 0.6246, 0.5797, 0.6396, 0.2865, 0.7075, 0.2876, 0.6933, 0.2891, 0.6929, 0.289, 0.7073, 0.0925, 0.7137, 0.1033, 0.6971, 0.1063, 0.6957, 0.09768, 0.7109, 0.09853, 0.6971, 0.1081, 0.6873, 0.109, 0.6875, 0.1005, 0.6976, 0.5803, 0.6185, 0.5962, 0.6126, 0.5958, 0.6167, 0.58, 0.625, 0.109, 0.6875, 0.1124, 0.6838, 0.1129, 0.6837, 0.1104, 0.6872, 0.1081, 0.6873, 0.1121, 0.6837, 0.1124, 0.6838, 0.109, 0.6875, 0.289, 0.7073, 0.2891, 0.6929, 0.2898, 0.6937, 0.2906, 0.7081, 0.1121, 0.6837, 0.112, 0.6835, 0.1123, 0.6832, 0.1128, 0.6829, 0.1133, 0.6827, 0.1136, 0.6826, 0.1137, 0.6826, 0.1137, 0.6827, 0.1136, 0.683, 0.1134, 0.6834, 0.1129, 0.6837, 0.1124, 0.6838, 0.6043, 0.6105, 0.6073, 0.6085, 0.6072, 0.6092, 0.6044, 0.6125, 0.6044, 0.609, 0.6074, 0.608, 0.6073, 0.6085, 0.6043, 0.6105, 0.2877, 0.6859, 0.2884, 0.6829, 0.2886, 0.6827, 0.2884, 0.6853, 0.2889, 0.6852, 0.2887, 0.6826, 0.2888, 0.6827, 0.2892, 0.6855, 0.2858, 0.6944, 0.2877, 0.6859, 0.2884, 0.6853, 0.2876, 0.6933, 0.1754, 0.9377, 0.173, 0.9314, 0.1982, 0.9568, 0.1969, 0.9584, 0.03996, 0.04904, 0.03335, 0.04875, 0.05233, 0.02417, 0.05889, 0.02491, 0.06226, 0.04911, 0.05133, 0.04932, 0.066, 0.02514, 0.07238, 0.0258, 0.07292, 0.04866, 0.06949, 0.04895, 0.07755, 0.02544, 0.07909, 0.02573, 0.298, 0.7402, 0.3032, 0.7442, 0.3056, 0.7662, 0.302, 0.7632, 0.1879, 0.9321, 0.197, 0.9359, 0.2121, 0.9579, 0.2064, 0.9555, 0.8057, 0.02125, 0.7996, 0.01952, 0.8049, 0.0, 0.8105, 0.002479, 0.02514, 0.08507, 0.0148, 0.0856, 0.03335, 0.04875, 0.03996, 0.04904, 0.2187, 0.9708, 0.2221, 0.972, 0.2283, 0.9804, 0.2269, 0.9799, 0.05889, 0.02491, 0.05233, 0.02417, 0.06905, 0.009517, 0.07191, 0.009863, 0.07755, 0.02544, 0.07238, 0.0258, 0.08044, 0.01074, 0.08293, 0.01111, 0.3056, 0.7662, 0.3081, 0.7663, 0.3089, 0.7803, 0.3074, 0.7799, 0.2064, 0.9555, 0.2121, 0.9579, 0.2221, 0.972, 0.2187, 0.9708, 0.2139, 0.9712, 0.2158, 0.9705, 0.2254, 0.9797, 0.2245, 0.98, 0.07238, 0.0258, 0.066, 0.02514, 0.07633, 0.01052, 0.08044, 0.01074, 0.2254, 0.9797, 0.2269, 0.9799, 0.2298, 0.9831, 0.2292, 0.9831, 0.2245, 0.98, 0.2254, 0.9797, 0.2292, 0.9831, 0.2289, 0.9832, 0.07909, 0.02573, 0.07755, 0.02544, 0.08293, 0.01111, 0.08418, 0.0112, 0.2289, 0.9832, 0.2292, 0.9831, 0.2298, 0.9831, 0.2303, 0.9834, 0.2306, 0.9837, 0.2307, 0.984, 0.2307, 0.9842, 0.2306, 0.9842, 0.2303, 0.9841, 0.2298, 0.9839, 0.2293, 0.9837, 0.2289, 0.9834, 0.6046, 0.6143, 0.6073, 0.6099, 0.6074, 0.6102, 0.6047, 0.6151, 0.08362, 0.002917, 0.08179, 0.002609, 0.0854, 0.0002517, 0.0861, 0.0003015, 0.08514, 0.003095, 0.08362, 0.002917, 0.0861, 0.0003015, 0.08663, 0.0002188, 0.08654, 0.002981, 0.08617, 0.003046, 0.08691, 7.154e-05, 0.08699, 0.0, 0.7424, 0.8116, 0.743, 0.811, 0.7441, 0.8129, 0.7439, 0.8129, 0.3056, 0.7788, 0.3074, 0.7799, 0.3086, 0.7877, 0.3079, 0.7871, 0.195, 0.4378, 0.1979, 0.4424, 0.2034, 0.448, 0.2098, 0.4522, 0.2168, 0.4544, 0.2422, 0.4881, 0.226, 0.4972, 0.1797, 0.4449, 0.1865, 0.4405, 0.1918, 0.4341, 0.1934, 0.4359, 0.1865, 0.4405, 0.6861, 0.3567, 0.6781, 0.3575, 0.6705, 0.3598, 0.6635, 0.3636, 0.6575, 0.3686, 0.6572, 0.369, 0.6622, 0.3271, 0.6851, 0.3259, 0.6572, 0.4251, 0.6575, 0.4254, 0.6635, 0.4304, 0.6704, 0.434, 0.6781, 0.4363, 0.6861, 0.437, 0.685, 0.4673, 0.6622, 0.4663, 0.1934, 0.4359, 0.195, 0.4378, 0.1865, 0.4405, 0.1808, 0.4124, 0.1811, 0.4187, 0.1836, 0.4249, 0.1879, 0.4307, 0.1918, 0.4341, 0.1865, 0.4405, 0.1797, 0.4449, 0.1386, 0.3952, 0.1528, 0.3838, 0.6861, 0.437, 0.6929, 0.436, 0.6995, 0.4335, 0.7057, 0.4296, 0.7112, 0.4244, 0.7115, 0.4241, 0.7043, 0.4656, 0.685, 0.4673, 0.7115, 0.368, 0.7112, 0.3676, 0.7057, 0.3628, 0.6995, 0.3592, 0.6929, 0.3572, 0.6861, 0.3567, 0.6851, 0.3259, 0.7043, 0.3263])
me_torus.use_remesh_fix_poles = True
me_torus.use_remesh_preserve_attributes = False
me_torus.use_mirror_vertex_groups = False
me_torus.use_paint_bone_selection = False
me_torus.use_paint_mask = True
me_torus.update()

# ---- objects
ob_torus = bpy.data.objects.new('Torus', me_torus)

# ---- transforms, parenting, visibility, modifiers, constraints
ob_torus.location = (0.0, 0.0, -0.1291)
ob_torus.delta_location = (0.0, 0.0, 0.1291)
ob_torus.delta_scale = (0.5507, 0.5507, 0.5507)
ob_torus.lineart.crease_threshold = 0.0

# ---- collection membership
col_collection.objects.link(ob_torus)

# ---- scene / render settings (as saved in the file)
scene.frame_start = 1; scene.frame_end = 250; scene.frame_set(0)
scene.render.engine = 'BLENDER_EEVEE_NEXT'
scene.cycles.use_denoising = False
scene.cycles.samples = 128
scene.cycles.sampling_pattern = 'TABULATED_SOBOL'
scene.cycles.use_adaptive_sampling = False
scene.cycles.use_light_tree = False
scene.view_settings.view_transform = 'Filmic'
bpy.context.view_layer.update()

# ---- added for rendering (the .blend has no active camera and no usable light): camera, sun
cam_auto = bpy.data.cameras.new('AutoCamera')
cam_auto.lens = 50.0
cam_auto.sensor_width = 36.0
cam_auto.clip_end = 1000.0
ob_auto_camera = bpy.data.objects.new('AutoCamera', cam_auto)
scene.collection.objects.link(ob_auto_camera)
ob_auto_camera.location = (1.04708, -1.25577, 1.07334)
ob_auto_camera.rotation_euler = (1.09748, -7.21219e-08, 0.694738)
scene.camera = ob_auto_camera
light_auto_sun = bpy.data.lights.new('AutoSun', 'SUN')
light_auto_sun.energy = 3.0
light_auto_sun.angle = 0.0523599
ob_auto_sun = bpy.data.objects.new('AutoSun', light_auto_sun)
scene.collection.objects.link(ob_auto_sun)
ob_auto_sun.rotation_euler = (0.872665, 0.174533, 0.523599)
bpy.context.view_layer.update()
